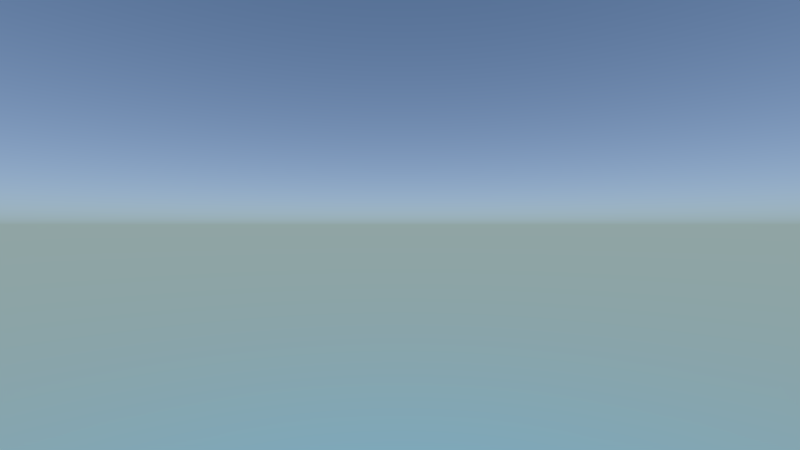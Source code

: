 # Source: dungeons.blend  (saved by Blender 2.79.1; exported with 4.5.12 LTS)
import bpy
from mathutils import Matrix  # noqa: F401  (used for matrix-valued properties, if any)

bpy.ops.wm.read_factory_settings(use_empty=True)
scene = bpy.context.scene
scene.name = 'Scene'

# ---- collections
col_collection_1 = bpy.data.collections.new('Collection 1'); scene.collection.children.link(col_collection_1)
col_collection_2 = bpy.data.collections.new('Collection 2'); scene.collection.children.link(col_collection_2)
col_collection_2.hide_render = True
col_collection_2.hide_viewport = True

# ---- images (referenced by path relative to the original .blend; pixels are not part of the script)
import os
ASSET_DIR = os.environ.get("B2B_ASSET_DIR", "")  # directory of the original .blend (textures are referenced by path, not embedded)
HERE = os.path.dirname(os.path.abspath(__file__))  # packed textures are extracted next to this script under _unpacked/

def load_image(name, relpath, width, height, colorspace="sRGB"):
    """Load a texture the original file referenced (path relative to the .blend, or extracted next to this script)."""
    p = next((c for c in (os.path.join(HERE, relpath), os.path.join(ASSET_DIR, relpath)) if relpath and os.path.exists(c)), "")
    if p:
        img = bpy.data.images.load(p, check_existing=True)
        img.name = name
    else:  # same state as the original file: an image datablock whose file is absent (Cycles renders it pink)
        img = bpy.data.images.new(name, width, height)
        img.source = "FILE"
        img.filepath = "//" + (relpath or name)
    img.colorspace_settings.name = colorspace
    return img
img_grid_png = load_image('grid.png', 'grid.png', 1024, 1024, 'sRGB')

# ---- materials (node trees are filled in below, after node groups)
mat_material_001 = bpy.data.materials.new('Material.001')
mat_material_001.alpha_threshold = 0.0
mat_material_001.roughness = 0.5
mat_material_001.line_color = (0.0, 0.0, 0.0, 1.0)
mat_material_003 = bpy.data.materials.new('Material.003')
mat_material_003.alpha_threshold = 0.0
mat_material_003.roughness = 0.5
mat_material_003.line_color = (0.0, 0.0, 0.0, 1.0)
mat_material_004 = bpy.data.materials.new('Material.004')
mat_material_004.alpha_threshold = 0.0
mat_material_004.roughness = 0.5
mat_material_004.line_color = (0.0, 0.0, 0.0, 1.0)
mat_material_005 = bpy.data.materials.new('Material.005')
mat_material_005.alpha_threshold = 0.0
mat_material_005.roughness = 0.5
mat_material_005.line_color = (0.0, 0.0, 0.0, 1.0)
mat_material_006 = bpy.data.materials.new('Material.006')
mat_material_006.alpha_threshold = 0.0
mat_material_006.roughness = 0.5
mat_material_006.line_color = (0.0, 0.0, 0.0, 1.0)
mat_material_007 = bpy.data.materials.new('Material.007')
mat_material_007.alpha_threshold = 0.0
mat_material_007.roughness = 0.5
mat_material_007.line_color = (0.0, 0.0, 0.0, 1.0)
mat_material_008 = bpy.data.materials.new('Material.008')
mat_material_008.alpha_threshold = 0.0
mat_material_008.roughness = 0.5
mat_material_008.line_color = (0.0, 0.0, 0.0, 1.0)
mat_material_009 = bpy.data.materials.new('Material.009')
mat_material_009.alpha_threshold = 0.0
mat_material_009.roughness = 0.5
mat_material_009.line_color = (0.0, 0.0, 0.0, 1.0)
mat_material_010 = bpy.data.materials.new('Material.010')
mat_material_010.alpha_threshold = 0.0
mat_material_010.roughness = 0.5
mat_material_010.line_color = (0.0, 0.0, 0.0, 1.0)
mat_material_011 = bpy.data.materials.new('Material.011')
mat_material_011.alpha_threshold = 0.0
mat_material_011.roughness = 0.5
mat_material_011.line_color = (0.0, 0.0, 0.0, 1.0)

# ---- material node trees
mat_material_001.use_nodes = True; mat_material_001.node_tree.nodes.clear()
_N = mat_material_001.node_tree.nodes; _L = mat_material_001.node_tree.links
n0 = _N.new('ShaderNodeOutputMaterial'); n0.name = 'Material Output'; n0.location = (300, 300)
n1 = _N.new('ShaderNodeBsdfDiffuse'); n1.name = 'Diffuse BSDF'; n1.location = (10, 300)
n2 = _N.new('ShaderNodeAttribute'); n2.name = 'Attribute'; n2.location = (-256, 329)
n2.attribute_name = 'Col'
n3 = _N.new('ShaderNodeTexImage'); n3.name = 'Image Texture'; n3.location = (-496, 251)
n3.width = 133
n3.image = img_grid_png
_L.new(n1.outputs[0], n0.inputs[0])
n0.is_active_output = True
mat_material_003.use_nodes = True; mat_material_003.node_tree.nodes.clear()
_N = mat_material_003.node_tree.nodes; _L = mat_material_003.node_tree.links
n0 = _N.new('ShaderNodeOutputMaterial'); n0.name = 'Material Output'; n0.location = (300, 300)
n1 = _N.new('ShaderNodeBsdfDiffuse'); n1.name = 'Diffuse BSDF'; n1.location = (10, 300)
n1.inputs[1].default_value = 0.2
n2 = _N.new('ShaderNodeTexImage'); n2.name = 'Image Texture'; n2.location = (-494, 372)
n2.width = 140
n2.image = img_grid_png
n3 = _N.new('ShaderNodeAttribute'); n3.name = 'Attribute'; n3.location = (-245, 203)
n3.attribute_name = 'Col'
_L.new(n1.outputs[0], n0.inputs[0])
n0.is_active_output = True
mat_material_004.use_nodes = True; mat_material_004.node_tree.nodes.clear()
_N = mat_material_004.node_tree.nodes; _L = mat_material_004.node_tree.links
n0 = _N.new('ShaderNodeOutputMaterial'); n0.name = 'Material Output'; n0.location = (300, 300)
n1 = _N.new('ShaderNodeBsdfDiffuse'); n1.name = 'Diffuse BSDF'; n1.location = (10, 300)
n2 = _N.new('ShaderNodeAttribute'); n2.name = 'Attribute'; n2.location = (-256, 329)
n2.attribute_name = 'Col'
_L.new(n1.outputs[0], n0.inputs[0])
_L.new(n2.outputs[0], n1.inputs[0])
n0.is_active_output = True
mat_material_005.use_nodes = True; mat_material_005.node_tree.nodes.clear()
_N = mat_material_005.node_tree.nodes; _L = mat_material_005.node_tree.links
n0 = _N.new('ShaderNodeOutputMaterial'); n0.name = 'Material Output'; n0.location = (300, 300)
n1 = _N.new('ShaderNodeBsdfDiffuse'); n1.name = 'Diffuse BSDF'; n1.location = (10, 300)
n2 = _N.new('ShaderNodeAttribute'); n2.name = 'Attribute'; n2.location = (-256, 329)
n2.attribute_name = 'Col'
_L.new(n1.outputs[0], n0.inputs[0])
_L.new(n2.outputs[0], n1.inputs[0])
n0.is_active_output = True
mat_material_006.use_nodes = True; mat_material_006.node_tree.nodes.clear()
_N = mat_material_006.node_tree.nodes; _L = mat_material_006.node_tree.links
n0 = _N.new('ShaderNodeOutputMaterial'); n0.name = 'Material Output'; n0.location = (300, 300)
n1 = _N.new('ShaderNodeBsdfDiffuse'); n1.name = 'Diffuse BSDF'; n1.location = (10, 300)
n1.inputs[0].default_value = (0.4321, 0.4592, 0.8107, 1.0)
n2 = _N.new('ShaderNodeAttribute'); n2.name = 'Attribute'; n2.location = (-256, 329)
n2.attribute_name = 'Col'
n3 = _N.new('ShaderNodeTexImage'); n3.name = 'Image Texture'; n3.location = (-491, 105)
n3.width = 140
n3.image = img_grid_png
n4 = _N.new('ShaderNodeMix'); n4.name = 'Mix'; n4.location = (-229, 138)
n4.data_type = 'RGBA'
n4.blend_type = 'MULTIPLY'
n4.inputs[0].default_value = 1.0
n4.inputs[6].default_value = (0.8, 0.282, 0.0366, 1.0)
_L.new(n1.outputs[0], n0.inputs[0])
_L.new(n3.outputs[0], n4.inputs[7])
n0.is_active_output = True
mat_material_007.use_nodes = True; mat_material_007.node_tree.nodes.clear()
_N = mat_material_007.node_tree.nodes; _L = mat_material_007.node_tree.links
n0 = _N.new('ShaderNodeOutputMaterial'); n0.name = 'Material Output'; n0.location = (300, 300)
n1 = _N.new('ShaderNodeBsdfDiffuse'); n1.name = 'Diffuse BSDF'; n1.location = (10, 300)
n2 = _N.new('ShaderNodeAttribute'); n2.name = 'Attribute'; n2.location = (-256, 329)
n2.attribute_name = 'Col'
_L.new(n1.outputs[0], n0.inputs[0])
_L.new(n2.outputs[0], n1.inputs[0])
n0.is_active_output = True
mat_material_008.use_nodes = True; mat_material_008.node_tree.nodes.clear()
_N = mat_material_008.node_tree.nodes; _L = mat_material_008.node_tree.links
n0 = _N.new('ShaderNodeOutputMaterial'); n0.name = 'Material Output'; n0.location = (300, 300)
n1 = _N.new('ShaderNodeBsdfDiffuse'); n1.name = 'Diffuse BSDF'; n1.location = (10, 300)
n2 = _N.new('ShaderNodeAttribute'); n2.name = 'Attribute'; n2.location = (-256, 329)
n2.attribute_name = 'Col'
_L.new(n1.outputs[0], n0.inputs[0])
_L.new(n2.outputs[0], n1.inputs[0])
n0.is_active_output = True
mat_material_009.use_nodes = True; mat_material_009.node_tree.nodes.clear()
_N = mat_material_009.node_tree.nodes; _L = mat_material_009.node_tree.links
n0 = _N.new('ShaderNodeOutputMaterial'); n0.name = 'Material Output'; n0.location = (300, 300)
n1 = _N.new('ShaderNodeBsdfDiffuse'); n1.name = 'Diffuse BSDF'; n1.location = (10, 300)
n2 = _N.new('ShaderNodeAttribute'); n2.name = 'Attribute'; n2.location = (-256, 329)
n2.attribute_name = 'Col'
_L.new(n1.outputs[0], n0.inputs[0])
_L.new(n2.outputs[0], n1.inputs[0])
n0.is_active_output = True
mat_material_010.use_nodes = True; mat_material_010.node_tree.nodes.clear()
_N = mat_material_010.node_tree.nodes; _L = mat_material_010.node_tree.links
n0 = _N.new('ShaderNodeOutputMaterial'); n0.name = 'Material Output'; n0.location = (300, 300)
n1 = _N.new('ShaderNodeBsdfDiffuse'); n1.name = 'Diffuse BSDF'; n1.location = (10, 300)
n2 = _N.new('ShaderNodeAttribute'); n2.name = 'Attribute'; n2.location = (-256, 329)
n2.attribute_name = 'Col'
_L.new(n1.outputs[0], n0.inputs[0])
_L.new(n2.outputs[0], n1.inputs[0])
n0.is_active_output = True
mat_material_011.use_nodes = True; mat_material_011.node_tree.nodes.clear()
_N = mat_material_011.node_tree.nodes; _L = mat_material_011.node_tree.links
n0 = _N.new('ShaderNodeOutputMaterial'); n0.name = 'Material Output'; n0.location = (300, 300)
n1 = _N.new('ShaderNodeBsdfDiffuse'); n1.name = 'Diffuse BSDF'; n1.location = (10, 300)
n2 = _N.new('ShaderNodeAttribute'); n2.name = 'Attribute'; n2.location = (-256, 329)
n2.attribute_name = 'Col'
_L.new(n1.outputs[0], n0.inputs[0])
_L.new(n2.outputs[0], n1.inputs[0])
n0.is_active_output = True

# ---- world
world_world = bpy.data.worlds.new('World'); scene.world = world_world
world_world.use_nodes = True; world_world.node_tree.nodes.clear()
_N = world_world.node_tree.nodes; _L = world_world.node_tree.links
n0 = _N.new('ShaderNodeOutputWorld'); n0.name = 'World Output'; n0.location = (300, 300)
n1 = _N.new('ShaderNodeBackground'); n1.name = 'Background'; n1.location = (10, 300)
n1.inputs[1].default_value = 2.0
n2 = _N.new('ShaderNodeTexSky'); n2.name = 'Sky Texture'; n2.location = (-224, 280)
n2.sky_type = 'HOSEK_WILKIE'
n2.sun_elevation = 1.571
_L.new(n1.outputs[0], n0.inputs[0])
_L.new(n2.outputs[0], n1.inputs[0])
n0.is_active_output = True
world_world.color = (0.05088, 0.05088, 0.05088)
world_world.use_sun_shadow = False
world_world.sun_shadow_jitter_overblur = 0.0
world_world.cycles.sampling_method = 'MANUAL'

# ---- cameras
cam_camera = bpy.data.cameras.new('Camera')
cam_camera.clip_end = 100.0
cam_camera.lens = 16.0
cam_camera.sensor_width = 32.0
cam_camera.sensor_height = 18.0
cam_camera.ortho_scale = 7.314
cam_camera.dof.focus_distance = 0.0

# ---- lights
light_lamp = bpy.data.lights.new('Lamp', 'POINT')
light_lamp.transmission_factor = 0.0
light_lamp.cutoff_distance = 30.0
light_lamp.energy = 500.0
light_lamp.shadow_buffer_clip_start = 1.001
light_lamp.shadow_soft_size = 0.1
light_lamp.shadow_maximum_resolution = 0.006
light_lamp.use_absolute_resolution = True

# ---- meshes
me_plane = bpy.data.meshes.new('Plane')
me_plane.from_pydata([(-1.0, -1.0, 3.0), (1.0, -1.0, 3.0), (-1.0, 1.0, 3.0), (1.0, 1.0, 3.0)], [], [(0, 2, 3, 1)])
_uv = me_plane.uv_layers.new(name='UVMap')
_uv.uv.foreach_set('vector', [-0.4998, 1.5, -0.4998, -0.4998, 1.5, -0.4998, 1.5, 1.5])
_ca = me_plane.color_attributes.new('Col', 'BYTE_COLOR', 'CORNER')
_ca.data.foreach_set('color', [0.159, 0.159, 0.159, 1.0, 0.159, 0.159, 0.159, 1.0, 0.159, 0.159, 0.159, 1.0, 0.159, 0.159, 0.159, 1.0])
me_plane.materials.append(mat_material_001)
me_plane.use_remesh_preserve_volume = False
me_plane.use_remesh_preserve_attributes = False
me_plane.use_mirror_vertex_groups = False
me_plane.use_paint_bone_selection = False
me_plane.use_paint_mask = True
me_plane.update()
me_cube_001 = bpy.data.meshes.new('Cube.001')
me_cube_001.from_pydata([(1.0, 1.0, -3.0), (1.0, -1.0, -3.0), (-1.0, -1.0, -3.0), (-1.0, 1.0, -3.0), (1.0, 1.0, 3.0), (1.0, -1.0, 3.0), (-1.0, -1.0, 3.0), (-1.0, 1.0, 3.0)], [], [(0, 1, 2, 3), (4, 7, 6, 5), (0, 4, 5, 1), (1, 5, 6, 2), (2, 6, 7, 3), (4, 0, 3, 7)])
_uv = me_cube_001.uv_layers.new(name='UVMap')
_uv.uv.foreach_set('vector', [-1.5, 2.5, 0.5, 2.5, 0.5, 4.5, -1.5, 4.5, -1.5, 2.5, -1.5, 4.5, -3.5, 4.5, -3.5, 2.5, 2.5, 2.5, 2.5, -3.5, 4.5, -3.5, 4.5, 2.5, -3.5, 2.5, -3.5, -3.5, -1.5, -3.5, -1.5, 2.5, 2.5, -3.5, 2.5, 2.5, 0.5, 2.5, 0.5, -3.5, 0.5, -3.5, 0.5, 2.5, -1.5, 2.5, -1.5, -3.5])
_ca = me_cube_001.color_attributes.new('Col', 'BYTE_COLOR', 'CORNER')
_ca.data.foreach_set('color', [1.0, 1.0, 1.0, 1.0, 1.0, 1.0, 1.0, 1.0, 1.0, 1.0, 1.0, 1.0, 1.0, 1.0, 1.0, 1.0, 1.0, 1.0, 1.0, 1.0, 1.0, 1.0, 1.0, 1.0, 1.0, 1.0, 1.0, 1.0, 1.0, 1.0, 1.0, 1.0, 0.7991, 0.7991, 0.7991, 1.0, 0.7991, 0.7991, 0.7991, 1.0, 0.7991, 0.7991, 0.7991, 1.0, 0.7991, 0.7991, 0.7991, 1.0, 0.7011, 0.7011, 0.7011, 1.0, 0.7011, 0.7011, 0.7011, 1.0, 0.7011, 0.7011, 0.7011, 1.0, 0.7011, 0.7011, 0.7011, 1.0, 0.7991, 0.7991, 0.7991, 1.0, 0.7991, 0.7991, 0.7991, 1.0, 0.7991, 0.7991, 0.7991, 1.0, 0.7991, 0.7991, 0.7991, 1.0, 0.7011, 0.7011, 0.7011, 1.0, 0.7011, 0.7011, 0.7011, 1.0, 0.7011, 0.7011, 0.7011, 1.0, 0.7011, 0.7011, 0.7011, 1.0])
me_cube_001.materials.append(mat_material_003)
me_cube_001.use_remesh_preserve_volume = False
me_cube_001.use_remesh_preserve_attributes = False
me_cube_001.use_mirror_vertex_groups = False
me_cube_001.use_paint_bone_selection = False
me_cube_001.use_paint_mask = True
me_cube_001.update()
me_plane_001 = bpy.data.meshes.new('Plane.001')
me_plane_001.from_pydata([(-1.0, -1.0, -1.0), (1.0, -1.0, -1.0), (-1.0, 1.0, -1.0), (1.0, 1.0, -1.0)], [], [(0, 1, 3, 2)])
_uv = me_plane_001.uv_layers.new(name='UVMap')
_uv.uv.foreach_set('vector', [-0.4998, -0.4998, 1.5, -0.4998, 1.5, 1.5, -0.4998, 1.5])
_ca = me_plane_001.color_attributes.new('Col', 'BYTE_COLOR', 'CORNER')
_ca.data.foreach_set('color', [0.4851, 0.227, 0.2122, 1.0, 0.4851, 0.227, 0.2122, 1.0, 0.4851, 0.227, 0.2122, 1.0, 0.4851, 0.227, 0.2122, 1.0])
me_plane_001.materials.append(mat_material_003)
me_plane_001.use_remesh_preserve_volume = False
me_plane_001.use_remesh_preserve_attributes = False
me_plane_001.use_mirror_vertex_groups = False
me_plane_001.use_paint_bone_selection = False
me_plane_001.use_paint_mask = True
me_plane_001.update()
me_cube_005 = bpy.data.meshes.new('Cube.005')
me_cube_005.from_pydata([(0.1, -0.65, -1.0), (0.1, -0.95, -1.0), (-0.1, -0.95, -1.0), (-0.1, -0.65, -1.0), (0.1, -0.65, 1.0), (0.1, -0.95, 1.0), (-0.1, -0.95, 1.0), (-0.1, -0.65, 1.0), (0.1, 0.95, -1.0), (0.1, 0.65, -1.0), (-0.1, 0.65, -1.0), (-0.1, 0.95, -1.0), (0.1, 0.95, 1.0), (0.1, 0.65, 1.0), (-0.1, 0.65, 1.0), (-0.1, 0.95, 1.0), (0.1, -0.25, -1.0), (0.1, -0.55, -1.0), (-0.1, -0.55, -1.0), (-0.1, -0.25, -1.0), (0.1, -0.25, 1.0), (0.1, -0.55, 1.0), (-0.1, -0.55, 1.0), (-0.1, -0.25, 1.0), (0.1, 0.55, -1.0), (0.1, 0.25, -1.0), (-0.1, 0.25, -1.0), (-0.1, 0.55, -1.0), (0.1, 0.55, 1.0), (0.1, 0.25, 1.0), (-0.1, 0.25, 1.0), (-0.1, 0.55, 1.0), (0.1, 0.15, -1.0), (0.1, -0.15, -1.0), (-0.1, -0.15, -1.0), (-0.1, 0.15, -1.0), (0.1, 0.15, 1.0), (0.1, -0.15, 1.0), (-0.1, -0.15, 1.0), (-0.1, 0.15, 1.0)], [], [(0, 1, 2, 3), (4, 7, 6, 5), (0, 4, 5, 1), (1, 5, 6, 2), (2, 6, 7, 3), (4, 0, 3, 7), (8, 9, 10, 11), (12, 15, 14, 13), (8, 12, 13, 9), (9, 13, 14, 10), (10, 14, 15, 11), (12, 8, 11, 15), (16, 17, 18, 19), (20, 23, 22, 21), (16, 20, 21, 17), (17, 21, 22, 18), (18, 22, 23, 19), (20, 16, 19, 23), (24, 25, 26, 27), (28, 31, 30, 29), (24, 28, 29, 25), (25, 29, 30, 26), (26, 30, 31, 27), (28, 24, 27, 31), (32, 33, 34, 35), (36, 39, 38, 37), (32, 36, 37, 33), (33, 37, 38, 34), (34, 38, 39, 35), (36, 32, 35, 39)])
_ca = me_cube_005.color_attributes.new('Col', 'BYTE_COLOR', 'CORNER')
_ca.data.foreach_set('color', [0.01764, 0.05781, 0.01444, 1.0, 0.01764, 0.05781, 0.01444, 1.0, 0.01764, 0.05781, 0.01444, 1.0, 0.01764, 0.05781, 0.01444, 1.0, 0.6939, 0.6939, 0.6939, 1.0, 0.6939, 0.6939, 0.6939, 1.0, 0.6939, 0.6939, 0.6939, 1.0, 0.6939, 0.6939, 0.6939, 1.0, 0.02843, 0.09759, 0.02315, 1.0, 0.02843, 0.09759, 0.02315, 1.0, 0.02843, 0.09759, 0.02315, 1.0, 0.02843, 0.09759, 0.02315, 1.0, 0.02217, 0.07619, 0.0185, 1.0, 0.02217, 0.07619, 0.0185, 1.0, 0.02217, 0.07619, 0.0185, 1.0, 0.02217, 0.07619, 0.0185, 1.0, 0.02843, 0.09759, 0.02315, 1.0, 0.02843, 0.09759, 0.02315, 1.0, 0.02843, 0.09759, 0.02315, 1.0, 0.02843, 0.09759, 0.02315, 1.0, 0.02217, 0.07619, 0.0185, 1.0, 0.02217, 0.07619, 0.0185, 1.0, 0.02217, 0.07619, 0.0185, 1.0, 0.02217, 0.07619, 0.0185, 1.0, 0.01764, 0.05781, 0.01444, 1.0, 0.01764, 0.05781, 0.01444, 1.0, 0.01764, 0.05781, 0.01444, 1.0, 0.01764, 0.05781, 0.01444, 1.0, 0.6939, 0.6939, 0.6939, 1.0, 0.6939, 0.6939, 0.6939, 1.0, 0.6939, 0.6939, 0.6939, 1.0, 0.6939, 0.6939, 0.6939, 1.0, 0.02843, 0.09759, 0.02315, 1.0, 0.02843, 0.09759, 0.02315, 1.0, 0.02843, 0.09759, 0.02315, 1.0, 0.02843, 0.09759, 0.02315, 1.0, 0.02217, 0.07619, 0.0185, 1.0, 0.02217, 0.07619, 0.0185, 1.0, 0.02217, 0.07619, 0.0185, 1.0, 0.02217, 0.07619, 0.0185, 1.0, 0.02843, 0.09759, 0.02315, 1.0, 0.02843, 0.09759, 0.02315, 1.0, 0.02843, 0.09759, 0.02315, 1.0, 0.02843, 0.09759, 0.02315, 1.0, 0.02217, 0.07619, 0.0185, 1.0, 0.02217, 0.07619, 0.0185, 1.0, 0.02217, 0.07619, 0.0185, 1.0, 0.02217, 0.07619, 0.0185, 1.0, 0.01764, 0.05781, 0.01444, 1.0, 0.01764, 0.05781, 0.01444, 1.0, 0.01764, 0.05781, 0.01444, 1.0, 0.01764, 0.05781, 0.01444, 1.0, 0.6939, 0.6939, 0.6939, 1.0, 0.6939, 0.6939, 0.6939, 1.0, 0.6939, 0.6939, 0.6939, 1.0, 0.6939, 0.6939, 0.6939, 1.0, 0.02843, 0.09759, 0.02315, 1.0, 0.02843, 0.09759, 0.02315, 1.0, 0.02843, 0.09759, 0.02315, 1.0, 0.02843, 0.09759, 0.02315, 1.0, 0.02217, 0.07619, 0.0185, 1.0, 0.02217, 0.07619, 0.0185, 1.0, 0.02217, 0.07619, 0.0185, 1.0, 0.02217, 0.07619, 0.0185, 1.0, 0.02843, 0.09759, 0.02315, 1.0, 0.02843, 0.09759, 0.02315, 1.0, 0.02843, 0.09759, 0.02315, 1.0, 0.02843, 0.09759, 0.02315, 1.0, 0.02217, 0.07619, 0.0185, 1.0, 0.02217, 0.07619, 0.0185, 1.0, 0.02217, 0.07619, 0.0185, 1.0, 0.02217, 0.07619, 0.0185, 1.0, 0.01764, 0.05781, 0.01444, 1.0, 0.01764, 0.05781, 0.01444, 1.0, 0.01764, 0.05781, 0.01444, 1.0, 0.01764, 0.05781, 0.01444, 1.0, 0.6939, 0.6939, 0.6939, 1.0, 0.6939, 0.6939, 0.6939, 1.0, 0.6939, 0.6939, 0.6939, 1.0, 0.6939, 0.6939, 0.6939, 1.0, 0.02843, 0.09759, 0.02315, 1.0, 0.02843, 0.09759, 0.02315, 1.0, 0.02843, 0.09759, 0.02315, 1.0, 0.02843, 0.09759, 0.02315, 1.0, 0.02217, 0.07619, 0.0185, 1.0, 0.02217, 0.07619, 0.0185, 1.0, 0.02217, 0.07619, 0.0185, 1.0, 0.02217, 0.07619, 0.0185, 1.0, 0.02843, 0.09759, 0.02315, 1.0, 0.02843, 0.09759, 0.02315, 1.0, 0.02843, 0.09759, 0.02315, 1.0, 0.02843, 0.09759, 0.02315, 1.0, 0.02217, 0.07619, 0.0185, 1.0, 0.02217, 0.07619, 0.0185, 1.0, 0.02217, 0.07619, 0.0185, 1.0, 0.02217, 0.07619, 0.0185, 1.0, 0.01764, 0.05781, 0.01444, 1.0, 0.01764, 0.05781, 0.01444, 1.0, 0.01764, 0.05781, 0.01444, 1.0, 0.01764, 0.05781, 0.01444, 1.0, 0.6939, 0.6939, 0.6939, 1.0, 0.6939, 0.6939, 0.6939, 1.0, 0.6939, 0.6939, 0.6939, 1.0, 0.6939, 0.6939, 0.6939, 1.0, 0.02843, 0.09759, 0.02315, 1.0, 0.02843, 0.09759, 0.02315, 1.0, 0.02843, 0.09759, 0.02315, 1.0, 0.02843, 0.09759, 0.02315, 1.0, 0.02217, 0.07619, 0.0185, 1.0, 0.02217, 0.07619, 0.0185, 1.0, 0.02217, 0.07619, 0.0185, 1.0, 0.02217, 0.07619, 0.0185, 1.0, 0.02843, 0.09759, 0.02315, 1.0, 0.02843, 0.09759, 0.02315, 1.0, 0.02843, 0.09759, 0.02315, 1.0, 0.02843, 0.09759, 0.02315, 1.0, 0.02217, 0.07619, 0.0185, 1.0, 0.02217, 0.07619, 0.0185, 1.0, 0.02217, 0.07619, 0.0185, 1.0, 0.02217, 0.07619, 0.0185, 1.0])
me_cube_005.materials.append(mat_material_004)
me_cube_005.use_remesh_preserve_volume = False
me_cube_005.use_remesh_preserve_attributes = False
me_cube_005.use_mirror_vertex_groups = False
me_cube_005.use_paint_bone_selection = False
me_cube_005.use_paint_mask = True
me_cube_005.update()
me_cylinder = bpy.data.meshes.new('Cylinder')
me_cylinder.from_pydata([(-1.2, 0.3, -2.265e-08), (1.2, 0.3, 2.265e-08), (-1.2, 0.2942, -0.05853), (1.2, 0.2942, -0.05853), (-1.2, 0.2772, -0.1148), (1.2, 0.2772, -0.1148), (-1.2, 0.2494, -0.1667), (1.2, 0.2494, -0.1667), (-1.2, 0.2121, -0.2121), (1.2, 0.2121, -0.2121), (-1.2, 0.1667, -0.2494), (1.2, 0.1667, -0.2494), (-1.2, 0.1148, -0.2772), (1.2, 0.1148, -0.2772), (-1.2, 0.05853, -0.2942), (1.2, 0.05853, -0.2942), (-1.2, 2.265e-08, -0.3), (1.2, 2.265e-08, -0.3), (-1.2, -0.05853, -0.2942), (1.2, -0.05853, -0.2942), (-1.2, -0.1148, -0.2772), (1.2, -0.1148, -0.2772), (-1.2, -0.1667, -0.2494), (1.2, -0.1667, -0.2494), (-1.2, -0.2121, -0.2121), (1.2, -0.2121, -0.2121), (-1.2, -0.2494, -0.1667), (1.2, -0.2494, -0.1667), (-1.2, -0.2772, -0.1148), (1.2, -0.2772, -0.1148), (-1.2, -0.2942, -0.05853), (1.2, -0.2942, -0.05853), (-1.2, -0.3, 7.51e-08), (1.2, -0.3, 1.204e-07), (-1.2, -0.2942, 0.05853), (1.2, -0.2942, 0.05853), (-1.2, -0.2772, 0.1148), (1.2, -0.2772, 0.1148), (-1.2, -0.2494, 0.1667), (1.2, -0.2494, 0.1667), (-1.2, -0.2121, 0.2121), (1.2, -0.2121, 0.2121), (-1.2, -0.1667, 0.2494), (1.2, -0.1667, 0.2494), (-1.2, -0.1148, 0.2772), (1.2, -0.1148, 0.2772), (-1.2, -0.05853, 0.2942), (1.2, -0.05853, 0.2942), (-1.2, 2.897e-07, 0.3), (1.2, 2.897e-07, 0.3), (-1.2, 0.05853, 0.2942), (1.2, 0.05853, 0.2942), (-1.2, 0.1148, 0.2772), (1.2, 0.1148, 0.2772), (-1.2, 0.1667, 0.2494), (1.2, 0.1667, 0.2494), (-1.2, 0.2121, 0.2121), (1.2, 0.2121, 0.2121), (-1.2, 0.2494, 0.1667), (1.2, 0.2494, 0.1667), (-1.2, 0.2772, 0.1148), (1.2, 0.2772, 0.1148), (-1.2, 0.2942, 0.05853), (1.2, 0.2942, 0.05853)], [], [(0, 1, 3, 2), (2, 3, 5, 4), (4, 5, 7, 6), (6, 7, 9, 8), (8, 9, 11, 10), (10, 11, 13, 12), (12, 13, 15, 14), (14, 15, 17, 16), (16, 17, 19, 18), (18, 19, 21, 20), (20, 21, 23, 22), (22, 23, 25, 24), (24, 25, 27, 26), (26, 27, 29, 28), (28, 29, 31, 30), (30, 31, 33, 32), (32, 33, 35, 34), (34, 35, 37, 36), (36, 37, 39, 38), (38, 39, 41, 40), (40, 41, 43, 42), (42, 43, 45, 44), (44, 45, 47, 46), (46, 47, 49, 48), (48, 49, 51, 50), (50, 51, 53, 52), (52, 53, 55, 54), (54, 55, 57, 56), (56, 57, 59, 58), (58, 59, 61, 60), (3, 1, 63, 61, 59, 57, 55, 53, 51, 49, 47, 45, 43, 41, 39, 37, 35, 33, 31, 29, 27, 25, 23, 21, 19, 17, 15, 13, 11, 9, 7, 5), (62, 63, 1, 0), (60, 61, 63, 62), (0, 2, 4, 6, 8, 10, 12, 14, 16, 18, 20, 22, 24, 26, 28, 30, 32, 34, 36, 38, 40, 42, 44, 46, 48, 50, 52, 54, 56, 58, 60, 62)])
_ca = me_cylinder.color_attributes.new('Col', 'BYTE_COLOR', 'CORNER')
_ca.data.foreach_set('color', [0.7991, 0.08022, 0.06301, 1.0, 0.7991, 0.08022, 0.06301, 1.0, 0.7991, 0.08022, 0.06301, 1.0, 0.7991, 0.08022, 0.06301, 1.0, 0.7991, 0.08022, 0.06301, 1.0, 0.7991, 0.08022, 0.06301, 1.0, 0.7991, 0.08022, 0.06301, 1.0, 0.7991, 0.08022, 0.06301, 1.0, 0.7991, 0.08022, 0.06301, 1.0, 0.7991, 0.08022, 0.06301, 1.0, 0.7991, 0.08022, 0.06301, 1.0, 0.7991, 0.08022, 0.06301, 1.0, 0.7991, 0.08022, 0.06301, 1.0, 0.7991, 0.08022, 0.06301, 1.0, 0.7991, 0.08022, 0.06301, 1.0, 0.7991, 0.08022, 0.06301, 1.0, 0.7991, 0.08022, 0.06301, 1.0, 0.7991, 0.08022, 0.06301, 1.0, 0.7991, 0.08022, 0.06301, 1.0, 0.7991, 0.08022, 0.06301, 1.0, 0.7991, 0.08022, 0.06301, 1.0, 0.7991, 0.08022, 0.06301, 1.0, 0.7991, 0.08022, 0.06301, 1.0, 0.7991, 0.08022, 0.06301, 1.0, 0.7991, 0.08022, 0.06301, 1.0, 0.7991, 0.08022, 0.06301, 1.0, 0.7991, 0.08022, 0.06301, 1.0, 0.7991, 0.08022, 0.06301, 1.0, 0.7991, 0.08022, 0.06301, 1.0, 0.7991, 0.08022, 0.06301, 1.0, 0.7991, 0.08022, 0.06301, 1.0, 0.7991, 0.08022, 0.06301, 1.0, 0.7991, 0.08022, 0.06301, 1.0, 0.7991, 0.08022, 0.06301, 1.0, 0.7991, 0.08022, 0.06301, 1.0, 0.7991, 0.08022, 0.06301, 1.0, 0.7991, 0.08022, 0.06301, 1.0, 0.7991, 0.08022, 0.06301, 1.0, 0.7991, 0.08022, 0.06301, 1.0, 0.7991, 0.08022, 0.06301, 1.0, 0.7991, 0.08022, 0.06301, 1.0, 0.7991, 0.08022, 0.06301, 1.0, 0.7991, 0.08022, 0.06301, 1.0, 0.7991, 0.08022, 0.06301, 1.0, 0.7991, 0.08022, 0.06301, 1.0, 0.7991, 0.08022, 0.06301, 1.0, 0.7991, 0.08022, 0.06301, 1.0, 0.7991, 0.08022, 0.06301, 1.0, 0.7991, 0.08022, 0.06301, 1.0, 0.7991, 0.08022, 0.06301, 1.0, 0.7991, 0.08022, 0.06301, 1.0, 0.7991, 0.08022, 0.06301, 1.0, 0.7991, 0.08022, 0.06301, 1.0, 0.7991, 0.08022, 0.06301, 1.0, 0.7991, 0.08022, 0.06301, 1.0, 0.7991, 0.08022, 0.06301, 1.0, 0.7991, 0.08022, 0.06301, 1.0, 0.7991, 0.08022, 0.06301, 1.0, 0.7991, 0.08022, 0.06301, 1.0, 0.7991, 0.08022, 0.06301, 1.0, 0.7991, 0.08022, 0.06301, 1.0, 0.7991, 0.08022, 0.06301, 1.0, 0.7991, 0.08022, 0.06301, 1.0, 0.7991, 0.08022, 0.06301, 1.0, 0.7991, 0.08022, 0.06301, 1.0, 0.7991, 0.08022, 0.06301, 1.0, 0.7991, 0.08022, 0.06301, 1.0, 0.7991, 0.08022, 0.06301, 1.0, 0.7991, 0.08022, 0.06301, 1.0, 0.7991, 0.08022, 0.06301, 1.0, 0.7991, 0.08022, 0.06301, 1.0, 0.7991, 0.08022, 0.06301, 1.0, 0.7991, 0.08022, 0.06301, 1.0, 0.7991, 0.08022, 0.06301, 1.0, 0.7991, 0.08022, 0.06301, 1.0, 0.7991, 0.08022, 0.06301, 1.0, 0.7991, 0.08022, 0.06301, 1.0, 0.7991, 0.08022, 0.06301, 1.0, 0.7991, 0.08022, 0.06301, 1.0, 0.7991, 0.08022, 0.06301, 1.0, 0.7991, 0.08022, 0.06301, 1.0, 0.7991, 0.08022, 0.06301, 1.0, 0.7991, 0.08022, 0.06301, 1.0, 0.7991, 0.08022, 0.06301, 1.0, 0.7991, 0.08022, 0.06301, 1.0, 0.7991, 0.08022, 0.06301, 1.0, 0.7991, 0.08022, 0.06301, 1.0, 0.7991, 0.08022, 0.06301, 1.0, 0.7991, 0.08022, 0.06301, 1.0, 0.7991, 0.08022, 0.06301, 1.0, 0.7991, 0.08022, 0.06301, 1.0, 0.7991, 0.08022, 0.06301, 1.0, 0.7991, 0.08022, 0.06301, 1.0, 0.7991, 0.08022, 0.06301, 1.0, 0.7991, 0.08022, 0.06301, 1.0, 0.7991, 0.08022, 0.06301, 1.0, 0.7991, 0.08022, 0.06301, 1.0, 0.7991, 0.08022, 0.06301, 1.0, 0.7991, 0.08022, 0.06301, 1.0, 0.7991, 0.08022, 0.06301, 1.0, 0.7991, 0.08022, 0.06301, 1.0, 0.7991, 0.08022, 0.06301, 1.0, 0.7991, 0.08022, 0.06301, 1.0, 0.7991, 0.08022, 0.06301, 1.0, 0.7991, 0.08022, 0.06301, 1.0, 0.7991, 0.08022, 0.06301, 1.0, 0.7991, 0.08022, 0.06301, 1.0, 0.7991, 0.08022, 0.06301, 1.0, 0.7991, 0.08022, 0.06301, 1.0, 0.7991, 0.08022, 0.06301, 1.0, 0.7991, 0.08022, 0.06301, 1.0, 0.7991, 0.08022, 0.06301, 1.0, 0.7991, 0.08022, 0.06301, 1.0, 0.7991, 0.08022, 0.06301, 1.0, 0.7991, 0.08022, 0.06301, 1.0, 0.7991, 0.08022, 0.06301, 1.0, 0.7991, 0.08022, 0.06301, 1.0, 0.7991, 0.08022, 0.06301, 1.0, 0.7991, 0.08022, 0.06301, 1.0, 0.7991, 0.08022, 0.06301, 1.0, 1.0, 0.0999, 0.07819, 1.0, 1.0, 0.0999, 0.07819, 1.0, 1.0, 0.0999, 0.07819, 1.0, 1.0, 0.0999, 0.07819, 1.0, 1.0, 0.0999, 0.07819, 1.0, 1.0, 0.0999, 0.07819, 1.0, 1.0, 0.0999, 0.07819, 1.0, 1.0, 0.0999, 0.07819, 1.0, 1.0, 0.0999, 0.07819, 1.0, 1.0, 0.0999, 0.07819, 1.0, 1.0, 0.0999, 0.07819, 1.0, 1.0, 0.0999, 0.07819, 1.0, 1.0, 0.0999, 0.07819, 1.0, 1.0, 0.0999, 0.07819, 1.0, 1.0, 0.0999, 0.07819, 1.0, 1.0, 0.0999, 0.07819, 1.0, 1.0, 0.0999, 0.07819, 1.0, 1.0, 0.0999, 0.07819, 1.0, 1.0, 0.0999, 0.07819, 1.0, 1.0, 0.0999, 0.07819, 1.0, 1.0, 0.0999, 0.07819, 1.0, 1.0, 0.0999, 0.07819, 1.0, 1.0, 0.0999, 0.07819, 1.0, 1.0, 0.0999, 0.07819, 1.0, 1.0, 0.0999, 0.07819, 1.0, 1.0, 0.0999, 0.07819, 1.0, 1.0, 0.0999, 0.07819, 1.0, 1.0, 0.0999, 0.07819, 1.0, 1.0, 0.0999, 0.07819, 1.0, 1.0, 0.0999, 0.07819, 1.0, 1.0, 0.0999, 0.07819, 1.0, 1.0, 0.0999, 0.07819, 1.0, 0.7991, 0.08022, 0.06301, 1.0, 0.7991, 0.08022, 0.06301, 1.0, 0.7991, 0.08022, 0.06301, 1.0, 0.7991, 0.08022, 0.06301, 1.0, 0.7991, 0.08022, 0.06301, 1.0, 0.7991, 0.08022, 0.06301, 1.0, 0.7991, 0.08022, 0.06301, 1.0, 0.7991, 0.08022, 0.06301, 1.0, 1.0, 0.0999, 0.07819, 1.0, 1.0, 0.0999, 0.07819, 1.0, 1.0, 0.0999, 0.07819, 1.0, 1.0, 0.0999, 0.07819, 1.0, 1.0, 0.0999, 0.07819, 1.0, 1.0, 0.0999, 0.07819, 1.0, 1.0, 0.0999, 0.07819, 1.0, 1.0, 0.0999, 0.07819, 1.0, 1.0, 0.0999, 0.07819, 1.0, 1.0, 0.0999, 0.07819, 1.0, 1.0, 0.0999, 0.07819, 1.0, 1.0, 0.0999, 0.07819, 1.0, 1.0, 0.0999, 0.07819, 1.0, 1.0, 0.0999, 0.07819, 1.0, 1.0, 0.0999, 0.07819, 1.0, 1.0, 0.0999, 0.07819, 1.0, 1.0, 0.0999, 0.07819, 1.0, 1.0, 0.0999, 0.07819, 1.0, 1.0, 0.0999, 0.07819, 1.0, 1.0, 0.0999, 0.07819, 1.0, 1.0, 0.0999, 0.07819, 1.0, 1.0, 0.0999, 0.07819, 1.0, 1.0, 0.0999, 0.07819, 1.0, 1.0, 0.0999, 0.07819, 1.0, 1.0, 0.0999, 0.07819, 1.0, 1.0, 0.0999, 0.07819, 1.0, 1.0, 0.0999, 0.07819, 1.0, 1.0, 0.0999, 0.07819, 1.0, 1.0, 0.0999, 0.07819, 1.0, 1.0, 0.0999, 0.07819, 1.0, 1.0, 0.0999, 0.07819, 1.0, 1.0, 0.0999, 0.07819, 1.0])
me_cylinder.materials.append(mat_material_005)
me_cylinder.use_remesh_preserve_volume = False
me_cylinder.use_remesh_preserve_attributes = False
me_cylinder.use_mirror_vertex_groups = False
me_cylinder.use_paint_bone_selection = False
me_cylinder.use_paint_mask = True
me_cylinder.update()
me_cube_002 = bpy.data.meshes.new('Cube.002')
me_cube_002.from_pydata([(0.8, 0.8, -1.0), (0.8, -0.8, -1.0), (-0.8, -0.8, -1.0), (-0.8, 0.8, -1.0), (0.8, 0.8, 1.0), (0.8, -0.8, 1.0), (-0.8, -0.8, 1.0), (-0.8, 0.8, 1.0)], [], [(0, 1, 2, 3), (4, 7, 6, 5), (0, 4, 5, 1), (1, 5, 6, 2), (2, 6, 7, 3), (4, 0, 3, 7)])
_uv = me_cube_002.uv_layers.new(name='UVMap')
_uv.uv.foreach_set('vector', [0.8333, 0.3, 1.5, 0.3, 1.5, 1.1, 0.8333, 1.1, 0.8333, 0.3, 0.8333, -0.5, 1.5, -0.5, 1.5, 0.3, 0.8333, 0.5, 0.8333, 1.5, 0.1667, 1.5, 0.1667, 0.5, -0.5, 0.5, -0.5, -0.5, 0.1667, -0.5, 0.1667, 0.5, 0.1667, 0.5, 0.1667, -0.5, 0.8333, -0.5, 0.8333, 0.5, 0.1667, 0.5, 0.1667, 1.5, -0.5, 1.5, -0.5, 0.5])
_ca = me_cube_002.color_attributes.new('Col', 'BYTE_COLOR', 'CORNER')
_ca.data.foreach_set('color', [0.3278, 0.3278, 0.4564, 1.0, 0.3278, 0.3278, 0.4564, 1.0, 0.3278, 0.3278, 0.4564, 1.0, 0.3278, 0.3278, 0.4564, 1.0, 0.6939, 0.6939, 0.6939, 1.0, 0.6939, 0.6939, 0.6939, 1.0, 0.6939, 0.6939, 0.6939, 1.0, 0.6939, 0.6939, 0.6939, 1.0, 0.4287, 0.4287, 0.5972, 1.0, 0.4287, 0.4287, 0.5972, 1.0, 0.4287, 0.4287, 0.5972, 1.0, 0.4287, 0.4287, 0.5972, 1.0, 0.3813, 0.3813, 0.5333, 1.0, 0.3813, 0.3813, 0.5333, 1.0, 0.3813, 0.3813, 0.5333, 1.0, 0.3813, 0.3813, 0.5333, 1.0, 0.4287, 0.4287, 0.5972, 1.0, 0.4287, 0.4287, 0.5972, 1.0, 0.4287, 0.4287, 0.5972, 1.0, 0.4287, 0.4287, 0.5972, 1.0, 0.3813, 0.3813, 0.5333, 1.0, 0.3813, 0.3813, 0.5333, 1.0, 0.3813, 0.3813, 0.5333, 1.0, 0.3813, 0.3813, 0.5333, 1.0])
me_cube_002.materials.append(mat_material_006)
me_cube_002.use_remesh_preserve_volume = False
me_cube_002.use_remesh_preserve_attributes = False
me_cube_002.use_mirror_vertex_groups = False
me_cube_002.use_paint_bone_selection = False
me_cube_002.use_paint_mask = True
me_cube_002.update()
me_cube_003 = bpy.data.meshes.new('Cube.003')
me_cube_003.from_pydata([(0.1, 0.1, -1.0), (0.1, -0.1, -1.0), (-0.1, -0.1, -1.0), (-0.1, 0.1, -1.0), (0.1, 0.1, 0.0), (0.1, -0.1, 0.0), (-0.1, -0.1, 0.0), (-0.1, 0.1, 0.0)], [], [(0, 1, 2, 3), (4, 7, 6, 5), (0, 4, 5, 1), (1, 5, 6, 2), (2, 6, 7, 3), (4, 0, 3, 7)])
_ca = me_cube_003.color_attributes.new('Col', 'BYTE_COLOR', 'CORNER')
_ca.data.foreach_set('color', [0.7913, 0.7913, 0.7913, 1.0, 0.7913, 0.7913, 0.7913, 1.0, 0.7913, 0.7913, 0.7913, 1.0, 0.7913, 0.7913, 0.7913, 1.0, 0.05127, 0.159, 0.03689, 1.0, 0.05127, 0.159, 0.03689, 1.0, 0.05127, 0.159, 0.03689, 1.0, 0.05127, 0.159, 0.03689, 1.0, 0.04519, 0.1356, 0.0331, 1.0, 0.04519, 0.1356, 0.0331, 1.0, 0.04519, 0.1356, 0.0331, 1.0, 0.04519, 0.1356, 0.0331, 1.0, 0.0382, 0.117, 0.02843, 1.0, 0.0382, 0.117, 0.02843, 1.0, 0.0382, 0.117, 0.02843, 1.0, 0.0382, 0.117, 0.02843, 1.0, 0.04519, 0.1356, 0.0331, 1.0, 0.04519, 0.1356, 0.0331, 1.0, 0.04519, 0.1356, 0.0331, 1.0, 0.04519, 0.1356, 0.0331, 1.0, 0.0382, 0.117, 0.02843, 1.0, 0.0382, 0.117, 0.02843, 1.0, 0.0382, 0.117, 0.02843, 1.0, 0.0382, 0.117, 0.02843, 1.0])
me_cube_003.materials.append(mat_material_007)
me_cube_003.use_remesh_preserve_volume = False
me_cube_003.use_remesh_preserve_attributes = False
me_cube_003.use_mirror_vertex_groups = False
me_cube_003.use_paint_bone_selection = False
me_cube_003.use_paint_mask = True
me_cube_003.update()
me_cube_004 = bpy.data.meshes.new('Cube.004')
me_cube_004.from_pydata([(-0.6, -0.225, -3.397e-08), (-0.6, -0.2207, -0.0439), (-0.6, -0.2079, -0.0861), (-0.6, -0.1871, -0.125), (-0.6, -0.1591, -0.1591), (-0.6, -0.125, -0.1871), (-0.6, -0.0861, -0.2079), (-0.6, -0.0439, -0.2207), (-0.6, 2.235e-08, -0.225), (-1.05, 0.0, 0.0), (-0.6, 0.0439, -0.2207), (-0.6, 0.0861, -0.2079), (-0.6, 0.125, -0.1871), (-0.6, 0.1591, -0.1591), (-0.6, 0.1871, -0.125), (-0.6, 0.2079, -0.0861), (-0.6, 0.2207, -0.0439), (-0.6, 0.225, 3.934e-08), (-0.6, 0.2207, 0.0439), (-0.6, 0.2079, 0.0861), (-0.6, 0.1871, 0.125), (-0.6, 0.1591, 0.1591), (-0.6, 0.125, 0.1871), (-0.6, 0.0861, 0.2079), (-0.6, 0.0439, 0.2207), (-0.6, -1.779e-07, 0.225), (-0.6, -0.0439, 0.2207), (-0.6, -0.0861, 0.2079), (-0.6, -0.125, 0.1871), (-0.6, -0.1591, 0.1591), (-0.6, -0.1871, 0.125), (-0.6, -0.2079, 0.0861), (-0.6, -0.2207, 0.04389), (0.6, 0.48, -1.0), (0.6, -0.48, -1.0), (-0.6, -0.48, -1.0), (-0.6, 0.48, -1.0), (0.6, 0.48, 1.0), (0.6, -0.48, 1.0), (-0.6, -0.48, 1.0), (-0.6, 0.48, 1.0), (0.6, 0.225, -3.397e-08), (0.6, 0.2207, -0.0439), (0.6, 0.2079, -0.0861), (0.6, 0.1871, -0.125), (0.6, 0.1591, -0.1591), (0.6, 0.125, -0.1871), (0.6, 0.0861, -0.2079), (0.6, 0.0439, -0.2207), (0.6, 1.699e-08, -0.225), (1.05, 0.0, 0.0), (0.6, -0.0439, -0.2207), (0.6, -0.0861, -0.2079), (0.6, -0.125, -0.1871), (0.6, -0.1591, -0.1591), (0.6, -0.1871, -0.125), (0.6, -0.2079, -0.0861), (0.6, -0.2207, -0.0439), (0.6, -0.225, 3.934e-08), (0.6, -0.2207, 0.0439), (0.6, -0.2079, 0.0861), (0.6, -0.1871, 0.125), (0.6, -0.1591, 0.1591), (0.6, -0.125, 0.1871), (0.6, -0.0861, 0.2079), (0.6, -0.0439, 0.2207), (0.6, 2.173e-07, 0.225), (0.6, 0.0439, 0.2207), (0.6, 0.0861, 0.2079), (0.6, 0.125, 0.1871), (0.6, 0.1591, 0.1591), (0.6, 0.1871, 0.125), (0.6, 0.2079, 0.0861), (0.6, 0.2207, 0.04389)], [], [(31, 9, 32), (0, 9, 1), (30, 9, 31), (29, 9, 30), (28, 9, 29), (27, 9, 28), (26, 9, 27), (25, 9, 26), (24, 9, 25), (23, 9, 24), (22, 9, 23), (21, 9, 22), (20, 9, 21), (19, 9, 20), (18, 9, 19), (17, 9, 18), (16, 9, 17), (15, 9, 16), (14, 9, 15), (13, 9, 14), (12, 9, 13), (11, 9, 12), (10, 9, 11), (8, 9, 10), (7, 9, 8), (6, 9, 7), (5, 9, 6), (4, 9, 5), (3, 9, 4), (2, 9, 3), (32, 9, 0), (1, 9, 2), (0, 1, 2, 3, 4, 5, 6, 7, 8, 10, 11, 12, 13, 14, 15, 16, 17, 18, 19, 20, 21, 22, 23, 24, 25, 26, 27, 28, 29, 30, 31, 32), (33, 34, 35, 36), (37, 40, 39, 38), (33, 37, 38, 34), (34, 38, 39, 35), (35, 39, 40, 36), (37, 33, 36, 40), (72, 50, 73), (41, 50, 42), (71, 50, 72), (70, 50, 71), (69, 50, 70), (68, 50, 69), (67, 50, 68), (66, 50, 67), (65, 50, 66), (64, 50, 65), (63, 50, 64), (62, 50, 63), (61, 50, 62), (60, 50, 61), (59, 50, 60), (58, 50, 59), (57, 50, 58), (56, 50, 57), (55, 50, 56), (54, 50, 55), (53, 50, 54), (52, 50, 53), (51, 50, 52), (49, 50, 51), (48, 50, 49), (47, 50, 48), (46, 50, 47), (45, 50, 46), (44, 50, 45), (43, 50, 44), (73, 50, 41), (42, 50, 43), (41, 42, 43, 44, 45, 46, 47, 48, 49, 51, 52, 53, 54, 55, 56, 57, 58, 59, 60, 61, 62, 63, 64, 65, 66, 67, 68, 69, 70, 71, 72, 73)])
_ca = me_cube_004.color_attributes.new('Col', 'BYTE_COLOR', 'CORNER')
_ca.data.foreach_set('color', [0.6939, 0.2664, 0.2664, 1.0, 0.6939, 0.2664, 0.2664, 1.0, 0.6939, 0.2664, 0.2664, 1.0, 0.6939, 0.2664, 0.2664, 1.0, 0.6939, 0.2664, 0.2664, 1.0, 0.6939, 0.2664, 0.2664, 1.0, 0.6939, 0.2664, 0.2664, 1.0, 0.6939, 0.2664, 0.2664, 1.0, 0.6939, 0.2664, 0.2664, 1.0, 0.6939, 0.2664, 0.2664, 1.0, 0.6939, 0.2664, 0.2664, 1.0, 0.6939, 0.2664, 0.2664, 1.0, 0.6939, 0.2664, 0.2664, 1.0, 0.6939, 0.2664, 0.2664, 1.0, 0.6939, 0.2664, 0.2664, 1.0, 0.6939, 0.2664, 0.2664, 1.0, 0.6939, 0.2664, 0.2664, 1.0, 0.6939, 0.2664, 0.2664, 1.0, 0.6939, 0.2664, 0.2664, 1.0, 0.6939, 0.2664, 0.2664, 1.0, 0.6939, 0.2664, 0.2664, 1.0, 0.6939, 0.2664, 0.2664, 1.0, 0.6939, 0.2664, 0.2664, 1.0, 0.6939, 0.2664, 0.2664, 1.0, 0.6939, 0.2664, 0.2664, 1.0, 0.6939, 0.2664, 0.2664, 1.0, 0.6939, 0.2664, 0.2664, 1.0, 0.6939, 0.2664, 0.2664, 1.0, 0.6939, 0.2664, 0.2664, 1.0, 0.6939, 0.2664, 0.2664, 1.0, 0.6939, 0.2664, 0.2664, 1.0, 0.6939, 0.2664, 0.2664, 1.0, 0.6939, 0.2664, 0.2664, 1.0, 0.6939, 0.2664, 0.2664, 1.0, 0.6939, 0.2664, 0.2664, 1.0, 0.6939, 0.2664, 0.2664, 1.0, 0.6939, 0.2664, 0.2664, 1.0, 0.6939, 0.2664, 0.2664, 1.0, 0.6939, 0.2664, 0.2664, 1.0, 0.6939, 0.2664, 0.2664, 1.0, 0.6939, 0.2664, 0.2664, 1.0, 0.6939, 0.2664, 0.2664, 1.0, 0.6939, 0.2664, 0.2664, 1.0, 0.6939, 0.2664, 0.2664, 1.0, 0.6939, 0.2664, 0.2664, 1.0, 0.6939, 0.2664, 0.2664, 1.0, 0.6939, 0.2664, 0.2664, 1.0, 0.6939, 0.2664, 0.2664, 1.0, 0.6939, 0.2664, 0.2664, 1.0, 0.6939, 0.2664, 0.2664, 1.0, 0.6939, 0.2664, 0.2664, 1.0, 0.6939, 0.2664, 0.2664, 1.0, 0.6939, 0.2664, 0.2664, 1.0, 0.6939, 0.2664, 0.2664, 1.0, 0.6939, 0.2664, 0.2664, 1.0, 0.6939, 0.2664, 0.2664, 1.0, 0.6939, 0.2664, 0.2664, 1.0, 0.6939, 0.2664, 0.2664, 1.0, 0.6939, 0.2664, 0.2664, 1.0, 0.6939, 0.2664, 0.2664, 1.0, 0.6939, 0.2664, 0.2664, 1.0, 0.6939, 0.2664, 0.2664, 1.0, 0.6939, 0.2664, 0.2664, 1.0, 0.6939, 0.2664, 0.2664, 1.0, 0.6939, 0.2664, 0.2664, 1.0, 0.6939, 0.2664, 0.2664, 1.0, 0.6939, 0.2664, 0.2664, 1.0, 0.6939, 0.2664, 0.2664, 1.0, 0.6939, 0.2664, 0.2664, 1.0, 0.6939, 0.2664, 0.2664, 1.0, 0.6939, 0.2664, 0.2664, 1.0, 0.6939, 0.2664, 0.2664, 1.0, 0.6939, 0.2664, 0.2664, 1.0, 0.6939, 0.2664, 0.2664, 1.0, 0.6939, 0.2664, 0.2664, 1.0, 0.6939, 0.2664, 0.2664, 1.0, 0.6939, 0.2664, 0.2664, 1.0, 0.6939, 0.2664, 0.2664, 1.0, 0.6939, 0.2664, 0.2664, 1.0, 0.6939, 0.2664, 0.2664, 1.0, 0.6939, 0.2664, 0.2664, 1.0, 0.6939, 0.2664, 0.2664, 1.0, 0.6939, 0.2664, 0.2664, 1.0, 0.6939, 0.2664, 0.2664, 1.0, 0.6939, 0.2664, 0.2664, 1.0, 0.6939, 0.2664, 0.2664, 1.0, 0.6939, 0.2664, 0.2664, 1.0, 0.6939, 0.2664, 0.2664, 1.0, 0.6939, 0.2664, 0.2664, 1.0, 0.6939, 0.2664, 0.2664, 1.0, 0.6939, 0.2664, 0.2664, 1.0, 0.6939, 0.2664, 0.2664, 1.0, 0.6939, 0.2664, 0.2664, 1.0, 0.6939, 0.2664, 0.2664, 1.0, 0.6939, 0.2664, 0.2664, 1.0, 0.6939, 0.2664, 0.2664, 1.0, 0.6939, 0.2664, 0.2664, 1.0, 0.6939, 0.2664, 0.2664, 1.0, 0.6939, 0.2664, 0.2664, 1.0, 0.6939, 0.2664, 0.2664, 1.0, 0.6939, 0.2664, 0.2664, 1.0, 0.6939, 0.2664, 0.2664, 1.0, 0.6939, 0.2664, 0.2664, 1.0, 0.6939, 0.2664, 0.2664, 1.0, 0.6939, 0.2664, 0.2664, 1.0, 0.6939, 0.2664, 0.2664, 1.0, 0.6939, 0.2664, 0.2664, 1.0, 0.6939, 0.2664, 0.2664, 1.0, 0.6939, 0.2664, 0.2664, 1.0, 0.6939, 0.2664, 0.2664, 1.0, 0.6939, 0.2664, 0.2664, 1.0, 0.6939, 0.2664, 0.2664, 1.0, 0.6939, 0.2664, 0.2664, 1.0, 0.6939, 0.2664, 0.2664, 1.0, 0.6939, 0.2664, 0.2664, 1.0, 0.6939, 0.2664, 0.2664, 1.0, 0.6939, 0.2664, 0.2664, 1.0, 0.6939, 0.2664, 0.2664, 1.0, 0.6939, 0.2664, 0.2664, 1.0, 0.6939, 0.2664, 0.2664, 1.0, 0.6939, 0.2664, 0.2664, 1.0, 0.6939, 0.2664, 0.2664, 1.0, 0.6939, 0.2664, 0.2664, 1.0, 0.6939, 0.2664, 0.2664, 1.0, 0.6939, 0.2664, 0.2664, 1.0, 0.6939, 0.2664, 0.2664, 1.0, 0.6939, 0.2664, 0.2664, 1.0, 0.6939, 0.2664, 0.2664, 1.0, 0.3864, 0.2705, 0.2705, 1.0, 0.3864, 0.2705, 0.2705, 1.0, 0.3864, 0.2705, 0.2705, 1.0, 0.3864, 0.2705, 0.2705, 1.0, 0.4397, 0.3095, 0.3095, 1.0, 0.4397, 0.3095, 0.3095, 1.0, 0.4397, 0.3095, 0.3095, 1.0, 0.4397, 0.3095, 0.3095, 1.0, 0.5776, 0.402, 0.402, 1.0, 0.5776, 0.402, 0.402, 1.0, 0.5776, 0.402, 0.402, 1.0, 0.5776, 0.402, 0.402, 1.0, 0.4969, 0.3467, 0.3467, 1.0, 0.4969, 0.3467, 0.3467, 1.0, 0.4969, 0.3467, 0.3467, 1.0, 0.4969, 0.3467, 0.3467, 1.0, 0.5776, 0.402, 0.402, 1.0, 0.5776, 0.402, 0.402, 1.0, 0.5776, 0.402, 0.402, 1.0, 0.5776, 0.402, 0.402, 1.0, 0.4969, 0.3467, 0.3467, 1.0, 0.4969, 0.3467, 0.3467, 1.0, 0.4969, 0.3467, 0.3467, 1.0, 0.4969, 0.3467, 0.3467, 1.0, 0.6939, 0.2664, 0.2664, 1.0, 0.6939, 0.2664, 0.2664, 1.0, 0.6939, 0.2664, 0.2664, 1.0, 0.6939, 0.2664, 0.2664, 1.0, 0.6939, 0.2664, 0.2664, 1.0, 0.6939, 0.2664, 0.2664, 1.0, 0.6939, 0.2664, 0.2664, 1.0, 0.6939, 0.2664, 0.2664, 1.0, 0.6939, 0.2664, 0.2664, 1.0, 0.6939, 0.2664, 0.2664, 1.0, 0.6939, 0.2664, 0.2664, 1.0, 0.6939, 0.2664, 0.2664, 1.0, 0.6939, 0.2664, 0.2664, 1.0, 0.6939, 0.2664, 0.2664, 1.0, 0.6939, 0.2664, 0.2664, 1.0, 0.6939, 0.2664, 0.2664, 1.0, 0.6939, 0.2664, 0.2664, 1.0, 0.6939, 0.2664, 0.2664, 1.0, 0.6939, 0.2664, 0.2664, 1.0, 0.6939, 0.2664, 0.2664, 1.0, 0.6939, 0.2664, 0.2664, 1.0, 0.6939, 0.2664, 0.2664, 1.0, 0.6939, 0.2664, 0.2664, 1.0, 0.6939, 0.2664, 0.2664, 1.0, 0.6939, 0.2664, 0.2664, 1.0, 0.6939, 0.2664, 0.2664, 1.0, 0.6939, 0.2664, 0.2664, 1.0, 0.6939, 0.2664, 0.2664, 1.0, 0.6939, 0.2664, 0.2664, 1.0, 0.6939, 0.2664, 0.2664, 1.0, 0.6939, 0.2664, 0.2664, 1.0, 0.6939, 0.2664, 0.2664, 1.0, 0.6939, 0.2664, 0.2664, 1.0, 0.6939, 0.2664, 0.2664, 1.0, 0.6939, 0.2664, 0.2664, 1.0, 0.6939, 0.2664, 0.2664, 1.0, 0.6939, 0.2664, 0.2664, 1.0, 0.6939, 0.2664, 0.2664, 1.0, 0.6939, 0.2664, 0.2664, 1.0, 0.6939, 0.2664, 0.2664, 1.0, 0.6939, 0.2664, 0.2664, 1.0, 0.6939, 0.2664, 0.2664, 1.0, 0.6939, 0.2664, 0.2664, 1.0, 0.6939, 0.2664, 0.2664, 1.0, 0.6939, 0.2664, 0.2664, 1.0, 0.6939, 0.2664, 0.2664, 1.0, 0.6939, 0.2664, 0.2664, 1.0, 0.6939, 0.2664, 0.2664, 1.0, 0.6939, 0.2664, 0.2664, 1.0, 0.6939, 0.2664, 0.2664, 1.0, 0.6939, 0.2664, 0.2664, 1.0, 0.6939, 0.2664, 0.2664, 1.0, 0.6939, 0.2664, 0.2664, 1.0, 0.6939, 0.2664, 0.2664, 1.0, 0.6939, 0.2664, 0.2664, 1.0, 0.6939, 0.2664, 0.2664, 1.0, 0.6939, 0.2664, 0.2664, 1.0, 0.6939, 0.2664, 0.2664, 1.0, 0.6939, 0.2664, 0.2664, 1.0, 0.6939, 0.2664, 0.2664, 1.0, 0.6939, 0.2664, 0.2664, 1.0, 0.6939, 0.2664, 0.2664, 1.0, 0.6939, 0.2664, 0.2664, 1.0, 0.6939, 0.2664, 0.2664, 1.0, 0.6939, 0.2664, 0.2664, 1.0, 0.6939, 0.2664, 0.2664, 1.0, 0.6939, 0.2664, 0.2664, 1.0, 0.6939, 0.2664, 0.2664, 1.0, 0.6939, 0.2664, 0.2664, 1.0, 0.6939, 0.2664, 0.2664, 1.0, 0.6939, 0.2664, 0.2664, 1.0, 0.6939, 0.2664, 0.2664, 1.0, 0.6939, 0.2664, 0.2664, 1.0, 0.6939, 0.2664, 0.2664, 1.0, 0.6939, 0.2664, 0.2664, 1.0, 0.6939, 0.2664, 0.2664, 1.0, 0.6939, 0.2664, 0.2664, 1.0, 0.6939, 0.2664, 0.2664, 1.0, 0.6939, 0.2664, 0.2664, 1.0, 0.6939, 0.2664, 0.2664, 1.0, 0.6939, 0.2664, 0.2664, 1.0, 0.6939, 0.2664, 0.2664, 1.0, 0.6939, 0.2664, 0.2664, 1.0, 0.6939, 0.2664, 0.2664, 1.0, 0.6939, 0.2664, 0.2664, 1.0, 0.6939, 0.2664, 0.2664, 1.0, 0.6939, 0.2664, 0.2664, 1.0, 0.6939, 0.2664, 0.2664, 1.0, 0.6939, 0.2664, 0.2664, 1.0, 0.6939, 0.2664, 0.2664, 1.0, 0.6939, 0.2664, 0.2664, 1.0, 0.6939, 0.2664, 0.2664, 1.0, 0.6939, 0.2664, 0.2664, 1.0, 0.6939, 0.2664, 0.2664, 1.0, 0.6939, 0.2664, 0.2664, 1.0, 0.6939, 0.2664, 0.2664, 1.0, 0.6939, 0.2664, 0.2664, 1.0, 0.6939, 0.2664, 0.2664, 1.0, 0.6939, 0.2664, 0.2664, 1.0, 0.6939, 0.2664, 0.2664, 1.0, 0.6939, 0.2664, 0.2664, 1.0, 0.6939, 0.2664, 0.2664, 1.0, 0.6939, 0.2664, 0.2664, 1.0, 0.6939, 0.2664, 0.2664, 1.0, 0.6939, 0.2664, 0.2664, 1.0, 0.6939, 0.2664, 0.2664, 1.0, 0.6939, 0.2664, 0.2664, 1.0, 0.6939, 0.2664, 0.2664, 1.0, 0.6939, 0.2664, 0.2664, 1.0, 0.6939, 0.2664, 0.2664, 1.0, 0.6939, 0.2664, 0.2664, 1.0, 0.6939, 0.2664, 0.2664, 1.0, 0.6939, 0.2664, 0.2664, 1.0, 0.6939, 0.2664, 0.2664, 1.0, 0.6939, 0.2664, 0.2664, 1.0, 0.6939, 0.2664, 0.2664, 1.0, 0.6939, 0.2664, 0.2664, 1.0, 0.6939, 0.2664, 0.2664, 1.0, 0.6939, 0.2664, 0.2664, 1.0, 0.6939, 0.2664, 0.2664, 1.0, 0.6939, 0.2664, 0.2664, 1.0, 0.6939, 0.2664, 0.2664, 1.0, 0.6939, 0.2664, 0.2664, 1.0, 0.6939, 0.2664, 0.2664, 1.0, 0.6939, 0.2664, 0.2664, 1.0, 0.6939, 0.2664, 0.2664, 1.0, 0.6939, 0.2664, 0.2664, 1.0, 0.6939, 0.2664, 0.2664, 1.0])
me_cube_004.materials.append(mat_material_008)
me_cube_004.use_remesh_preserve_volume = False
me_cube_004.use_remesh_preserve_attributes = False
me_cube_004.use_mirror_vertex_groups = False
me_cube_004.use_paint_bone_selection = False
me_cube_004.use_paint_mask = True
me_cube_004.update()
me_cone = bpy.data.meshes.new('Cone')
me_cone.from_pydata([(0.0, 0.5, -1.0), (0.09755, 0.4904, -1.0), (0.1913, 0.4619, -1.0), (0.2778, 0.4157, -1.0), (0.3536, 0.3536, -1.0), (0.4157, 0.2778, -1.0), (0.4619, 0.1913, -1.0), (0.4904, 0.09755, -1.0), (0.5, 3.775e-08, -1.0), (0.0, 0.0, 0.0), (0.4904, -0.09755, -1.0), (0.4619, -0.1913, -1.0), (0.4157, -0.2778, -1.0), (0.3536, -0.3536, -1.0), (0.2778, -0.4157, -1.0), (0.1913, -0.4619, -1.0), (0.09755, -0.4904, -1.0), (-1.629e-07, -0.5, -1.0), (-0.09755, -0.4904, -1.0), (-0.1913, -0.4619, -1.0), (-0.2778, -0.4157, -1.0), (-0.3536, -0.3536, -1.0), (-0.4157, -0.2778, -1.0), (-0.4619, -0.1913, -1.0), (-0.4904, -0.09754, -1.0), (-0.5, 4.828e-07, -1.0), (-0.4904, 0.09755, -1.0), (-0.4619, 0.1913, -1.0), (-0.4157, 0.2778, -1.0), (-0.3536, 0.3536, -1.0), (-0.2778, 0.4157, -1.0), (-0.1913, 0.4619, -1.0), (-0.09754, 0.4904, -1.0)], [], [(31, 9, 32), (0, 9, 1), (30, 9, 31), (29, 9, 30), (28, 9, 29), (27, 9, 28), (26, 9, 27), (25, 9, 26), (24, 9, 25), (23, 9, 24), (22, 9, 23), (21, 9, 22), (20, 9, 21), (19, 9, 20), (18, 9, 19), (17, 9, 18), (16, 9, 17), (15, 9, 16), (14, 9, 15), (13, 9, 14), (12, 9, 13), (11, 9, 12), (10, 9, 11), (8, 9, 10), (7, 9, 8), (6, 9, 7), (5, 9, 6), (4, 9, 5), (3, 9, 4), (2, 9, 3), (32, 9, 0), (1, 9, 2), (0, 1, 2, 3, 4, 5, 6, 7, 8, 10, 11, 12, 13, 14, 15, 16, 17, 18, 19, 20, 21, 22, 23, 24, 25, 26, 27, 28, 29, 30, 31, 32)])
_ca = me_cone.color_attributes.new('Col', 'BYTE_COLOR', 'CORNER')
_ca.data.foreach_set('color', [0.6939, 0.2664, 0.2664, 1.0, 0.6939, 0.2664, 0.2664, 1.0, 0.6939, 0.2664, 0.2664, 1.0, 0.6939, 0.2664, 0.2664, 1.0, 0.6939, 0.2664, 0.2664, 1.0, 0.6939, 0.2664, 0.2664, 1.0, 0.6939, 0.2664, 0.2664, 1.0, 0.6939, 0.2664, 0.2664, 1.0, 0.6939, 0.2664, 0.2664, 1.0, 0.6939, 0.2664, 0.2664, 1.0, 0.6939, 0.2664, 0.2664, 1.0, 0.6939, 0.2664, 0.2664, 1.0, 0.6939, 0.2664, 0.2664, 1.0, 0.6939, 0.2664, 0.2664, 1.0, 0.6939, 0.2664, 0.2664, 1.0, 0.6939, 0.2664, 0.2664, 1.0, 0.6939, 0.2664, 0.2664, 1.0, 0.6939, 0.2664, 0.2664, 1.0, 0.6939, 0.2664, 0.2664, 1.0, 0.6939, 0.2664, 0.2664, 1.0, 0.6939, 0.2664, 0.2664, 1.0, 0.6939, 0.2664, 0.2664, 1.0, 0.6939, 0.2664, 0.2664, 1.0, 0.6939, 0.2664, 0.2664, 1.0, 0.6939, 0.2664, 0.2664, 1.0, 0.6939, 0.2664, 0.2664, 1.0, 0.6939, 0.2664, 0.2664, 1.0, 0.6939, 0.2664, 0.2664, 1.0, 0.6939, 0.2664, 0.2664, 1.0, 0.6939, 0.2664, 0.2664, 1.0, 0.6939, 0.2664, 0.2664, 1.0, 0.6939, 0.2664, 0.2664, 1.0, 0.6939, 0.2664, 0.2664, 1.0, 0.6939, 0.2664, 0.2664, 1.0, 0.6939, 0.2664, 0.2664, 1.0, 0.6939, 0.2664, 0.2664, 1.0, 0.6939, 0.2664, 0.2664, 1.0, 0.6939, 0.2664, 0.2664, 1.0, 0.6939, 0.2664, 0.2664, 1.0, 0.6939, 0.2664, 0.2664, 1.0, 0.6939, 0.2664, 0.2664, 1.0, 0.6939, 0.2664, 0.2664, 1.0, 0.6939, 0.2664, 0.2664, 1.0, 0.6939, 0.2664, 0.2664, 1.0, 0.6939, 0.2664, 0.2664, 1.0, 0.6939, 0.2664, 0.2664, 1.0, 0.6939, 0.2664, 0.2664, 1.0, 0.6939, 0.2664, 0.2664, 1.0, 0.6939, 0.2664, 0.2664, 1.0, 0.6939, 0.2664, 0.2664, 1.0, 0.6939, 0.2664, 0.2664, 1.0, 0.6939, 0.2664, 0.2664, 1.0, 0.6939, 0.2664, 0.2664, 1.0, 0.6939, 0.2664, 0.2664, 1.0, 0.6939, 0.2664, 0.2664, 1.0, 0.6939, 0.2664, 0.2664, 1.0, 0.6939, 0.2664, 0.2664, 1.0, 0.6939, 0.2664, 0.2664, 1.0, 0.6939, 0.2664, 0.2664, 1.0, 0.6939, 0.2664, 0.2664, 1.0, 0.6939, 0.2664, 0.2664, 1.0, 0.6939, 0.2664, 0.2664, 1.0, 0.6939, 0.2664, 0.2664, 1.0, 0.6939, 0.2664, 0.2664, 1.0, 0.6939, 0.2664, 0.2664, 1.0, 0.6939, 0.2664, 0.2664, 1.0, 0.6939, 0.2664, 0.2664, 1.0, 0.6939, 0.2664, 0.2664, 1.0, 0.6939, 0.2664, 0.2664, 1.0, 0.6939, 0.2664, 0.2664, 1.0, 0.6939, 0.2664, 0.2664, 1.0, 0.6939, 0.2664, 0.2664, 1.0, 0.6939, 0.2664, 0.2664, 1.0, 0.6939, 0.2664, 0.2664, 1.0, 0.6939, 0.2664, 0.2664, 1.0, 0.6939, 0.2664, 0.2664, 1.0, 0.6939, 0.2664, 0.2664, 1.0, 0.6939, 0.2664, 0.2664, 1.0, 0.6939, 0.2664, 0.2664, 1.0, 0.6939, 0.2664, 0.2664, 1.0, 0.6939, 0.2664, 0.2664, 1.0, 0.6939, 0.2664, 0.2664, 1.0, 0.6939, 0.2664, 0.2664, 1.0, 0.6939, 0.2664, 0.2664, 1.0, 0.6939, 0.2664, 0.2664, 1.0, 0.6939, 0.2664, 0.2664, 1.0, 0.6939, 0.2664, 0.2664, 1.0, 0.6939, 0.2664, 0.2664, 1.0, 0.6939, 0.2664, 0.2664, 1.0, 0.6939, 0.2664, 0.2664, 1.0, 0.6939, 0.2664, 0.2664, 1.0, 0.6939, 0.2664, 0.2664, 1.0, 0.6939, 0.2664, 0.2664, 1.0, 0.6939, 0.2664, 0.2664, 1.0, 0.6939, 0.2664, 0.2664, 1.0, 0.6939, 0.2664, 0.2664, 1.0, 0.6939, 0.2664, 0.2664, 1.0, 0.6939, 0.2664, 0.2664, 1.0, 0.6939, 0.2664, 0.2664, 1.0, 0.6939, 0.2664, 0.2664, 1.0, 0.6939, 0.2664, 0.2664, 1.0, 0.6939, 0.2664, 0.2664, 1.0, 0.6939, 0.2664, 0.2664, 1.0, 0.6939, 0.2664, 0.2664, 1.0, 0.6939, 0.2664, 0.2664, 1.0, 0.6939, 0.2664, 0.2664, 1.0, 0.6939, 0.2664, 0.2664, 1.0, 0.6939, 0.2664, 0.2664, 1.0, 0.6939, 0.2664, 0.2664, 1.0, 0.6939, 0.2664, 0.2664, 1.0, 0.6939, 0.2664, 0.2664, 1.0, 0.6939, 0.2664, 0.2664, 1.0, 0.6939, 0.2664, 0.2664, 1.0, 0.6939, 0.2664, 0.2664, 1.0, 0.6939, 0.2664, 0.2664, 1.0, 0.6939, 0.2664, 0.2664, 1.0, 0.6939, 0.2664, 0.2664, 1.0, 0.6939, 0.2664, 0.2664, 1.0, 0.6939, 0.2664, 0.2664, 1.0, 0.6939, 0.2664, 0.2664, 1.0, 0.6939, 0.2664, 0.2664, 1.0, 0.6939, 0.2664, 0.2664, 1.0, 0.6939, 0.2664, 0.2664, 1.0, 0.6939, 0.2664, 0.2664, 1.0, 0.6939, 0.2664, 0.2664, 1.0, 0.6939, 0.2664, 0.2664, 1.0, 0.6939, 0.2664, 0.2664, 1.0, 0.6939, 0.2664, 0.2664, 1.0])
me_cone.materials.append(mat_material_009)
me_cone.use_remesh_preserve_volume = False
me_cone.use_remesh_preserve_attributes = False
me_cone.use_mirror_vertex_groups = False
me_cone.use_paint_bone_selection = False
me_cone.use_paint_mask = True
me_cone.update()
me_cube_006 = bpy.data.meshes.new('Cube.006')
me_cube_006.from_pydata([(-1.0, -1.0, 0.6), (-1.0, -1.0, 1.0), (-1.0, 1.0, 0.6), (-1.0, 1.0, 1.0), (-0.6, -1.0, 0.6), (-0.6, -1.0, 1.0), (-0.6, 1.0, 0.6), (-0.6, 1.0, 1.0), (-0.6, -1.0, 0.2), (-0.6, -1.0, 0.6), (-0.6, 1.0, 0.2), (-0.6, 1.0, 0.6), (-0.2, -1.0, 0.2), (-0.2, -1.0, 0.6), (-0.2, 1.0, 0.2), (-0.2, 1.0, 0.6), (-0.2, -1.0, -0.2), (-0.2, -1.0, 0.2), (-0.2, 1.0, -0.2), (-0.2, 1.0, 0.2), (0.2, -1.0, -0.2), (0.2, -1.0, 0.2), (0.2, 1.0, -0.2), (0.2, 1.0, 0.2), (0.2, -1.0, -0.6), (0.2, -1.0, -0.2), (0.2, 1.0, -0.6), (0.2, 1.0, -0.2), (0.6, -1.0, -0.6), (0.6, -1.0, -0.2), (0.6, 1.0, -0.6), (0.6, 1.0, -0.2), (0.6, -1.0, -1.0), (0.6, -1.0, -0.6), (0.6, 1.0, -1.0), (0.6, 1.0, -0.6), (1.0, -1.0, -1.0), (1.0, -1.0, -0.6), (1.0, 1.0, -1.0), (1.0, 1.0, -0.6)], [], [(1, 3, 2, 0), (3, 7, 6, 2), (7, 5, 4, 6), (5, 1, 0, 4), (0, 2, 6, 4), (5, 7, 3, 1), (9, 11, 10, 8), (11, 15, 14, 10), (15, 13, 12, 14), (13, 9, 8, 12), (8, 10, 14, 12), (13, 15, 11, 9), (17, 19, 18, 16), (19, 23, 22, 18), (23, 21, 20, 22), (21, 17, 16, 20), (16, 18, 22, 20), (21, 23, 19, 17), (25, 27, 26, 24), (27, 31, 30, 26), (31, 29, 28, 30), (29, 25, 24, 28), (24, 26, 30, 28), (29, 31, 27, 25), (33, 35, 34, 32), (35, 39, 38, 34), (39, 37, 36, 38), (37, 33, 32, 36), (32, 34, 38, 36), (37, 39, 35, 33)])
_ca = me_cube_006.color_attributes.new('Col', 'BYTE_COLOR', 'CORNER')
_ca.data.foreach_set('color', [1.0, 1.0, 1.0, 1.0, 1.0, 1.0, 1.0, 1.0, 1.0, 1.0, 1.0, 1.0, 1.0, 1.0, 1.0, 1.0, 1.0, 1.0, 1.0, 1.0, 1.0, 1.0, 1.0, 1.0, 1.0, 1.0, 1.0, 1.0, 1.0, 1.0, 1.0, 1.0, 0.6445, 0.8388, 0.5583, 1.0, 0.6445, 0.8388, 0.5583, 1.0, 0.6445, 0.8388, 0.5583, 1.0, 0.6445, 0.8388, 0.5583, 1.0, 1.0, 1.0, 1.0, 1.0, 1.0, 1.0, 1.0, 1.0, 1.0, 1.0, 1.0, 1.0, 1.0, 1.0, 1.0, 1.0, 1.0, 1.0, 1.0, 1.0, 1.0, 1.0, 1.0, 1.0, 1.0, 1.0, 1.0, 1.0, 1.0, 1.0, 1.0, 1.0, 0.7682, 1.0, 0.6654, 1.0, 0.7682, 1.0, 0.6654, 1.0, 0.7682, 1.0, 0.6654, 1.0, 0.7682, 1.0, 0.6654, 1.0, 1.0, 1.0, 1.0, 1.0, 1.0, 1.0, 1.0, 1.0, 1.0, 1.0, 1.0, 1.0, 1.0, 1.0, 1.0, 1.0, 1.0, 1.0, 1.0, 1.0, 1.0, 1.0, 1.0, 1.0, 1.0, 1.0, 1.0, 1.0, 1.0, 1.0, 1.0, 1.0, 0.5972, 0.7758, 0.521, 1.0, 0.5972, 0.7758, 0.521, 1.0, 0.5972, 0.7758, 0.521, 1.0, 0.5972, 0.7758, 0.521, 1.0, 1.0, 1.0, 1.0, 1.0, 1.0, 1.0, 1.0, 1.0, 1.0, 1.0, 1.0, 1.0, 1.0, 1.0, 1.0, 1.0, 1.0, 1.0, 1.0, 1.0, 1.0, 1.0, 1.0, 1.0, 1.0, 1.0, 1.0, 1.0, 1.0, 1.0, 1.0, 1.0, 0.7682, 1.0, 0.6654, 1.0, 0.7682, 1.0, 0.6654, 1.0, 0.7682, 1.0, 0.6654, 1.0, 0.7682, 1.0, 0.6654, 1.0, 1.0, 1.0, 1.0, 1.0, 1.0, 1.0, 1.0, 1.0, 1.0, 1.0, 1.0, 1.0, 1.0, 1.0, 1.0, 1.0, 1.0, 1.0, 1.0, 1.0, 1.0, 1.0, 1.0, 1.0, 1.0, 1.0, 1.0, 1.0, 1.0, 1.0, 1.0, 1.0, 0.552, 0.7231, 0.4851, 1.0, 0.552, 0.7231, 0.4851, 1.0, 0.552, 0.7231, 0.4851, 1.0, 0.552, 0.7231, 0.4851, 1.0, 1.0, 1.0, 1.0, 1.0, 1.0, 1.0, 1.0, 1.0, 1.0, 1.0, 1.0, 1.0, 1.0, 1.0, 1.0, 1.0, 1.0, 1.0, 1.0, 1.0, 1.0, 1.0, 1.0, 1.0, 1.0, 1.0, 1.0, 1.0, 1.0, 1.0, 1.0, 1.0, 0.7682, 1.0, 0.6654, 1.0, 0.7682, 1.0, 0.6654, 1.0, 0.7682, 1.0, 0.6654, 1.0, 0.7682, 1.0, 0.6654, 1.0, 1.0, 1.0, 1.0, 1.0, 1.0, 1.0, 1.0, 1.0, 1.0, 1.0, 1.0, 1.0, 1.0, 1.0, 1.0, 1.0, 1.0, 1.0, 1.0, 1.0, 1.0, 1.0, 1.0, 1.0, 1.0, 1.0, 1.0, 1.0, 1.0, 1.0, 1.0, 1.0, 0.5089, 0.6654, 0.4452, 1.0, 0.5089, 0.6654, 0.4452, 1.0, 0.5089, 0.6654, 0.4452, 1.0, 0.5089, 0.6654, 0.4452, 1.0, 1.0, 1.0, 1.0, 1.0, 1.0, 1.0, 1.0, 1.0, 1.0, 1.0, 1.0, 1.0, 1.0, 1.0, 1.0, 1.0, 1.0, 1.0, 1.0, 1.0, 1.0, 1.0, 1.0, 1.0, 1.0, 1.0, 1.0, 1.0, 1.0, 1.0, 1.0, 1.0, 0.7682, 1.0, 0.6654, 1.0, 0.7682, 1.0, 0.6654, 1.0, 0.7682, 1.0, 0.6654, 1.0, 0.7682, 1.0, 0.6654, 1.0, 1.0, 1.0, 1.0, 1.0, 1.0, 1.0, 1.0, 1.0, 1.0, 1.0, 1.0, 1.0, 1.0, 1.0, 1.0, 1.0, 1.0, 1.0, 1.0, 1.0, 1.0, 1.0, 1.0, 1.0, 1.0, 1.0, 1.0, 1.0, 1.0, 1.0, 1.0, 1.0, 0.4735, 0.6105, 0.4125, 1.0, 0.4735, 0.6105, 0.4125, 1.0, 0.4735, 0.6105, 0.4125, 1.0, 0.4735, 0.6105, 0.4125, 1.0, 1.0, 1.0, 1.0, 1.0, 1.0, 1.0, 1.0, 1.0, 1.0, 1.0, 1.0, 1.0, 1.0, 1.0, 1.0, 1.0, 1.0, 1.0, 1.0, 1.0, 1.0, 1.0, 1.0, 1.0, 1.0, 1.0, 1.0, 1.0, 1.0, 1.0, 1.0, 1.0, 0.7682, 1.0, 0.6654, 1.0, 0.7682, 1.0, 0.6654, 1.0, 0.7682, 1.0, 0.6654, 1.0, 0.7682, 1.0, 0.6654, 1.0])
me_cube_006.materials.append(mat_material_010)
me_cube_006.use_remesh_preserve_volume = False
me_cube_006.use_remesh_preserve_attributes = False
me_cube_006.use_mirror_vertex_groups = False
me_cube_006.use_paint_bone_selection = False
me_cube_006.use_paint_mask = True
me_cube_006.update()
me_cube_007 = bpy.data.meshes.new('Cube.007')
me_cube_007.from_pydata([(-1.0, -1.0, -1.4), (-1.0, -1.0, -1.0), (-1.0, 1.0, -1.4), (-1.0, 1.0, -1.0), (-0.6, -1.0, -1.4), (-0.6, -1.0, -1.0), (-0.6, 1.0, -1.4), (-0.6, 1.0, -1.0), (-0.6, -1.0, -1.8), (-0.6, -1.0, -1.4), (-0.6, 1.0, -1.8), (-0.6, 1.0, -1.4), (-0.2, -1.0, -1.8), (-0.2, -1.0, -1.4), (-0.2, 1.0, -1.8), (-0.2, 1.0, -1.4), (-0.2, -1.0, -2.2), (-0.2, -1.0, -1.8), (-0.2, 1.0, -2.2), (-0.2, 1.0, -1.8), (0.2, -1.0, -2.2), (0.2, -1.0, -1.8), (0.2, 1.0, -2.2), (0.2, 1.0, -1.8), (0.2, -1.0, -2.6), (0.2, -1.0, -2.2), (0.2, 1.0, -2.6), (0.2, 1.0, -2.2), (0.6, -1.0, -2.6), (0.6, -1.0, -2.2), (0.6, 1.0, -2.6), (0.6, 1.0, -2.2), (0.6, -1.0, -3.0), (0.6, -1.0, -2.6), (0.6, 1.0, -3.0), (0.6, 1.0, -2.6), (1.0, -1.0, -3.0), (1.0, -1.0, -2.6), (1.0, 1.0, -3.0), (1.0, 1.0, -2.6), (1.0, 1.0, -1.0), (1.0, -1.0, -1.0), (1.0, 1.0, 1.0), (1.0, -1.0, 1.0)], [], [(1, 3, 2, 0), (3, 7, 6, 2), (7, 5, 4, 6), (5, 1, 0, 4), (0, 2, 6, 4), (5, 7, 3, 1), (9, 11, 10, 8), (11, 15, 14, 10), (15, 13, 12, 14), (13, 9, 8, 12), (8, 10, 14, 12), (13, 15, 11, 9), (17, 19, 18, 16), (19, 23, 22, 18), (23, 21, 20, 22), (21, 17, 16, 20), (16, 18, 22, 20), (21, 23, 19, 17), (25, 27, 26, 24), (27, 31, 30, 26), (31, 29, 28, 30), (29, 25, 24, 28), (24, 26, 30, 28), (29, 31, 27, 25), (33, 35, 34, 32), (35, 39, 38, 34), (39, 37, 36, 38), (37, 33, 32, 36), (32, 34, 38, 36), (37, 39, 35, 33), (40, 42, 43, 41)])
_ca = me_cube_007.color_attributes.new('Col', 'BYTE_COLOR', 'CORNER')
_ca.data.foreach_set('color', [1.0, 1.0, 1.0, 1.0, 1.0, 1.0, 1.0, 1.0, 1.0, 1.0, 1.0, 1.0, 1.0, 1.0, 1.0, 1.0, 1.0, 1.0, 1.0, 1.0, 1.0, 1.0, 1.0, 1.0, 1.0, 1.0, 1.0, 1.0, 1.0, 1.0, 1.0, 1.0, 0.7379, 0.7379, 0.7379, 1.0, 0.7379, 0.7379, 0.7379, 1.0, 0.7379, 0.7379, 0.7379, 1.0, 0.7379, 0.7379, 0.7379, 1.0, 1.0, 1.0, 1.0, 1.0, 1.0, 1.0, 1.0, 1.0, 1.0, 1.0, 1.0, 1.0, 1.0, 1.0, 1.0, 1.0, 1.0, 1.0, 1.0, 1.0, 1.0, 1.0, 1.0, 1.0, 1.0, 1.0, 1.0, 1.0, 1.0, 1.0, 1.0, 1.0, 0.8388, 0.8388, 0.8388, 1.0, 0.8388, 0.8388, 0.8388, 1.0, 0.8388, 0.8388, 0.8388, 1.0, 0.8388, 0.8388, 0.8388, 1.0, 1.0, 1.0, 1.0, 1.0, 1.0, 1.0, 1.0, 1.0, 1.0, 1.0, 1.0, 1.0, 1.0, 1.0, 1.0, 1.0, 1.0, 1.0, 1.0, 1.0, 1.0, 1.0, 1.0, 1.0, 1.0, 1.0, 1.0, 1.0, 1.0, 1.0, 1.0, 1.0, 0.7379, 0.7379, 0.7379, 1.0, 0.7379, 0.7379, 0.7379, 1.0, 0.7379, 0.7379, 0.7379, 1.0, 0.7379, 0.7379, 0.7379, 1.0, 1.0, 1.0, 1.0, 1.0, 1.0, 1.0, 1.0, 1.0, 1.0, 1.0, 1.0, 1.0, 1.0, 1.0, 1.0, 1.0, 1.0, 1.0, 1.0, 1.0, 1.0, 1.0, 1.0, 1.0, 1.0, 1.0, 1.0, 1.0, 1.0, 1.0, 1.0, 1.0, 0.8388, 0.8388, 0.8388, 1.0, 0.8388, 0.8388, 0.8388, 1.0, 0.8388, 0.8388, 0.8388, 1.0, 0.8388, 0.8388, 0.8388, 1.0, 1.0, 1.0, 1.0, 1.0, 1.0, 1.0, 1.0, 1.0, 1.0, 1.0, 1.0, 1.0, 1.0, 1.0, 1.0, 1.0, 1.0, 1.0, 1.0, 1.0, 1.0, 1.0, 1.0, 1.0, 1.0, 1.0, 1.0, 1.0, 1.0, 1.0, 1.0, 1.0, 0.7379, 0.7379, 0.7379, 1.0, 0.7379, 0.7379, 0.7379, 1.0, 0.7379, 0.7379, 0.7379, 1.0, 0.7379, 0.7379, 0.7379, 1.0, 1.0, 1.0, 1.0, 1.0, 1.0, 1.0, 1.0, 1.0, 1.0, 1.0, 1.0, 1.0, 1.0, 1.0, 1.0, 1.0, 1.0, 1.0, 1.0, 1.0, 1.0, 1.0, 1.0, 1.0, 1.0, 1.0, 1.0, 1.0, 1.0, 1.0, 1.0, 1.0, 0.8388, 0.8388, 0.8388, 1.0, 0.8388, 0.8388, 0.8388, 1.0, 0.8388, 0.8388, 0.8388, 1.0, 0.8388, 0.8388, 0.8388, 1.0, 1.0, 1.0, 1.0, 1.0, 1.0, 1.0, 1.0, 1.0, 1.0, 1.0, 1.0, 1.0, 1.0, 1.0, 1.0, 1.0, 1.0, 1.0, 1.0, 1.0, 1.0, 1.0, 1.0, 1.0, 1.0, 1.0, 1.0, 1.0, 1.0, 1.0, 1.0, 1.0, 0.7379, 0.7379, 0.7379, 1.0, 0.7379, 0.7379, 0.7379, 1.0, 0.7379, 0.7379, 0.7379, 1.0, 0.7379, 0.7379, 0.7379, 1.0, 1.0, 1.0, 1.0, 1.0, 1.0, 1.0, 1.0, 1.0, 1.0, 1.0, 1.0, 1.0, 1.0, 1.0, 1.0, 1.0, 1.0, 1.0, 1.0, 1.0, 1.0, 1.0, 1.0, 1.0, 1.0, 1.0, 1.0, 1.0, 1.0, 1.0, 1.0, 1.0, 0.8388, 0.8388, 0.8388, 1.0, 0.8388, 0.8388, 0.8388, 1.0, 0.8388, 0.8388, 0.8388, 1.0, 0.8388, 0.8388, 0.8388, 1.0, 1.0, 1.0, 1.0, 1.0, 1.0, 1.0, 1.0, 1.0, 1.0, 1.0, 1.0, 1.0, 1.0, 1.0, 1.0, 1.0, 1.0, 1.0, 1.0, 1.0, 1.0, 1.0, 1.0, 1.0, 1.0, 1.0, 1.0, 1.0, 1.0, 1.0, 1.0, 1.0, 0.7379, 0.7379, 0.7379, 1.0, 0.7379, 0.7379, 0.7379, 1.0, 0.7379, 0.7379, 0.7379, 1.0, 0.7379, 0.7379, 0.7379, 1.0, 1.0, 1.0, 1.0, 1.0, 1.0, 1.0, 1.0, 1.0, 1.0, 1.0, 1.0, 1.0, 1.0, 1.0, 1.0, 1.0, 1.0, 1.0, 1.0, 1.0, 1.0, 1.0, 1.0, 1.0, 1.0, 1.0, 1.0, 1.0, 1.0, 1.0, 1.0, 1.0, 0.8388, 0.8388, 0.8388, 1.0, 0.8388, 0.8388, 0.8388, 1.0, 0.8388, 0.8388, 0.8388, 1.0, 0.8388, 0.8388, 0.8388, 1.0, 0.7991, 0.7991, 0.7991, 1.0, 0.7991, 0.7991, 0.7991, 1.0, 0.7991, 0.7991, 0.7991, 1.0, 0.7991, 0.7991, 0.7991, 1.0])
me_cube_007.materials.append(mat_material_011)
me_cube_007.use_remesh_preserve_volume = False
me_cube_007.use_remesh_preserve_attributes = False
me_cube_007.use_mirror_vertex_groups = False
me_cube_007.use_paint_bone_selection = False
me_cube_007.use_paint_mask = True
me_cube_007.update()

# ---- objects
ob_camera = bpy.data.objects.new('Camera', cam_camera)
ob_lamp = bpy.data.objects.new('Lamp', light_lamp)
ob_ceil = bpy.data.objects.new('Ceil', me_plane)
ob_cube = bpy.data.objects.new('Cube', me_cube_001)
ob_floor = bpy.data.objects.new('Floor', me_plane_001)
ob_gate = bpy.data.objects.new('Gate', me_cube_005)
ob_gun = bpy.data.objects.new('Gun', me_cylinder)
ob_hammer = bpy.data.objects.new('Hammer', me_cube_002)
ob_lever = bpy.data.objects.new('Lever', me_cube_003)
ob_mover = bpy.data.objects.new('Mover', me_cube_004)
ob_spike = bpy.data.objects.new('Spike', me_cone)
ob_stairs = bpy.data.objects.new('Stairs', me_cube_006)
ob_stairsdown = bpy.data.objects.new('StairsDown', me_cube_007)

# ---- transforms, parenting, visibility, modifiers, constraints
ob_camera.location = (0.0, 0.0, 0.4)
ob_camera.rotation_euler = (1.571, 0.0, 0.0)
ob_camera.lock_rotations_4d = False
ob_camera.empty_display_type = 'ARROWS'
ob_camera.color = (0.0, 0.0, 0.0, 0.0)
ob_camera.display_type = 'WIRE'
ob_camera.lineart.crease_threshold = 0.0
ob_lamp.location = (0.0, 0.0, 2.0)
ob_lamp.lock_rotations_4d = False
ob_lamp.empty_display_type = 'ARROWS'
ob_lamp.color = (0.0, 0.0, 0.0, 0.0)
ob_lamp.lineart.crease_threshold = 0.0
ob_ceil.location = (-4.224, 0.0, 0.0)
ob_ceil.lineart.crease_threshold = 0.0
ob_cube.location = (5.389, 0.0, 0.0)
ob_cube.lock_rotations_4d = False
ob_cube.empty_display_type = 'ARROWS'
ob_cube.lineart.crease_threshold = 0.0
ob_floor.location = (-6.849, 0.0, 0.0)
ob_floor.lineart.crease_threshold = 0.0
ob_gate.location = (-3.725e-09, -3.575, 0.0)
ob_gate.lock_rotations_4d = False
ob_gate.empty_display_type = 'ARROWS'
ob_gate.lineart.crease_threshold = 0.0
ob_gun.location = (0.0, 7.436, 0.0)
ob_gun.lineart.crease_threshold = 0.0
ob_hammer.location = (2.946, 0.0, 0.0)
ob_hammer.lock_rotations_4d = False
ob_hammer.empty_display_type = 'ARROWS'
ob_hammer.lineart.crease_threshold = 0.0
ob_lever.location = (0.0, -5.71, 0.0)
ob_lever.lock_rotations_4d = False
ob_lever.empty_display_type = 'ARROWS'
ob_lever.lineart.crease_threshold = 0.0
ob_mover.location = (-2.268, 0.0, 0.0)
ob_mover.lock_rotations_4d = False
ob_mover.empty_display_type = 'ARROWS'
ob_mover.lineart.crease_threshold = 0.0
ob_spike.location = (0.0, -7.073, 0.0)
ob_spike.lineart.crease_threshold = 0.0
ob_stairs.location = (0.0, 3.961, 0.0)
ob_stairs.lineart.crease_threshold = 0.0
ob_stairsdown.location = (0.0, 0.0, 0.0)
ob_stairsdown.lineart.crease_threshold = 0.0

# ---- collection membership
col_collection_1.objects.link(ob_camera)
col_collection_1.objects.link(ob_lamp)
col_collection_2.objects.link(ob_ceil)
col_collection_2.objects.link(ob_cube)
col_collection_2.objects.link(ob_floor)
col_collection_2.objects.link(ob_gate)
col_collection_2.objects.link(ob_gun)
col_collection_2.objects.link(ob_hammer)
col_collection_2.objects.link(ob_lever)
col_collection_2.objects.link(ob_mover)
col_collection_2.objects.link(ob_spike)
col_collection_2.objects.link(ob_stairs)
col_collection_2.objects.link(ob_stairsdown)

# ---- scene / render settings (as saved in the file)
scene.camera = ob_camera
scene.frame_start = 1; scene.frame_end = 250; scene.frame_set(15)
scene.render.engine = 'CYCLES'
scene.render.resolution_x = 1600
scene.render.resolution_y = 900
scene.render.dither_intensity = 0.0
scene.cycles.use_denoising = False
scene.cycles.samples = 128
scene.cycles.sampling_pattern = 'TABULATED_SOBOL'
scene.cycles.use_adaptive_sampling = False
scene.cycles.use_light_tree = False
scene.view_settings.view_transform = 'Standard'
bpy.context.view_layer.update()
